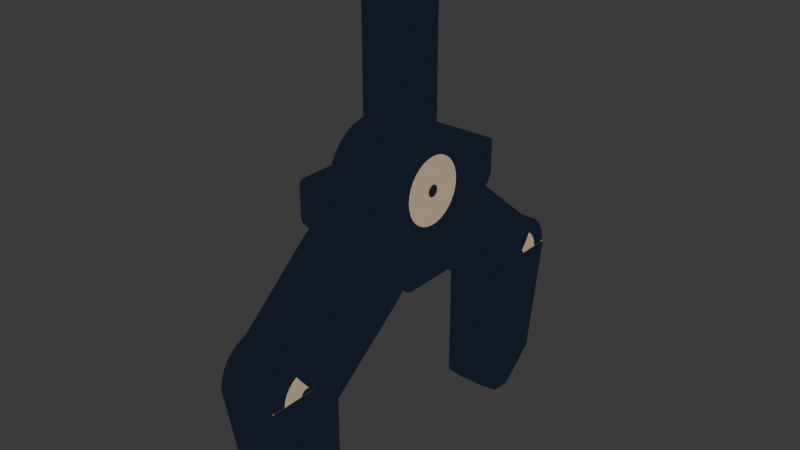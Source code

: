 # Source: claw.blend  (saved by Blender 4.2.66; exported with 4.5.12 LTS)
import bpy
from mathutils import Matrix  # noqa: F401  (used for matrix-valued properties, if any)

bpy.ops.wm.read_factory_settings(use_empty=True)
scene = bpy.context.scene
scene.name = 'Scene'

# ---- collections
col_x = bpy.data.collections.new('夹子'); scene.collection.children.link(col_x)

# ---- materials (node trees are filled in below, after node groups)
mat_002 = bpy.data.materials.new('材质.002')
mat_x = bpy.data.materials.new('材质')
mat_001 = bpy.data.materials.new('材质.001')
mat_001.use_backface_culling = True
mat_001.use_backface_culling_shadow = True

# ---- material node trees
mat_002.use_nodes = True; mat_002.node_tree.nodes.clear()
_N = mat_002.node_tree.nodes; _L = mat_002.node_tree.links
n0 = _N.new('ShaderNodeOutputMaterial'); n0.name = '材质输出'; n0.location = (-192, 368)
n1 = _N.new('ShaderNodeEmission'); n1.name = '自发光'; n1.location = (-439, 341)
n1.inputs[0].default_value = (0.009134, 0.01298, 0.02519, 1.0)
_L.new(n1.outputs[0], n0.inputs[0])
n0.is_active_output = True
mat_x.use_nodes = True; mat_x.node_tree.nodes.clear()
_N = mat_x.node_tree.nodes; _L = mat_x.node_tree.links
n0 = _N.new('ShaderNodeOutputMaterial'); n0.name = '材质输出'; n0.location = (300, 300)
n1 = _N.new('ShaderNodeEmission'); n1.name = '自发光'; n1.location = (72, 280)
n1.inputs[0].default_value = (0.3663, 0.2789, 0.1878, 1.0)
_L.new(n1.outputs[0], n0.inputs[0])
n0.is_active_output = True
mat_001.use_nodes = True; mat_001.node_tree.nodes.clear()
_N = mat_001.node_tree.nodes; _L = mat_001.node_tree.links
n0 = _N.new('ShaderNodeOutputMaterial'); n0.name = '材质输出'; n0.location = (300, 300)
n1 = _N.new('ShaderNodeEmission'); n1.name = '自发光'; n1.location = (54, 273)
n1.inputs[0].default_value = (0.009134, 0.01298, 0.02519, 1.0)
_L.new(n1.outputs[0], n0.inputs[0])
n0.is_active_output = True

# ---- world
world_world = bpy.data.worlds.new('World'); scene.world = world_world
world_world.use_nodes = True; world_world.node_tree.nodes.clear()
_N = world_world.node_tree.nodes; _L = world_world.node_tree.links
n0 = _N.new('ShaderNodeOutputWorld'); n0.name = 'World Output'; n0.location = (300, 300)
n1 = _N.new('ShaderNodeBackground'); n1.name = 'Background'; n1.location = (10, 300)
n1.inputs[0].default_value = (0.05088, 0.05088, 0.05088, 1.0)
_L.new(n1.outputs[0], n0.inputs[0])
n0.is_active_output = True
world_world.color = (0.05088, 0.05088, 0.05088)
world_world.sun_shadow_jitter_overblur = 0.0

# ---- meshes
me_x = bpy.data.meshes.new('柱体')
me_x.from_pydata([(0.0, 0.3052, 2.809), (0.0, 0.3052, 4.515), (0.05954, 0.2993, 2.809), (0.05954, 0.2993, 4.515), (0.1168, 0.2819, 2.809), (0.1168, 0.2819, 4.515), (0.1695, 0.2537, 2.809), (0.1695, 0.2537, 4.515), (0.2158, 0.2158, 2.809), (0.2158, 0.2158, 4.515), (0.2537, 0.1695, 2.809), (0.2537, 0.1695, 4.515), (0.2819, 0.1168, 2.809), (0.2819, 0.1168, 4.515), (0.2993, 0.05954, 2.809), (0.2993, 0.05954, 4.515), (0.3052, 0.0, 2.809), (0.3052, 0.0, 4.515), (0.2993, -0.05954, 2.809), (0.2993, -0.05954, 4.515), (0.2819, -0.1168, 2.809), (0.2819, -0.1168, 4.515), (0.2537, -0.1695, 2.809), (0.2537, -0.1695, 4.515), (0.2158, -0.2158, 2.809), (0.2158, -0.2158, 4.515), (0.1695, -0.2537, 2.809), (0.1695, -0.2537, 4.515), (0.1168, -0.2819, 2.809), (0.1168, -0.2819, 4.515), (0.05954, -0.2993, 2.809), (0.05954, -0.2993, 4.515), (0.0, -0.3052, 2.809), (0.0, -0.3052, 4.515), (-0.05954, -0.2993, 2.809), (-0.05954, -0.2993, 4.515), (-0.1168, -0.2819, 2.809), (-0.1168, -0.2819, 4.515), (-0.1695, -0.2537, 2.809), (-0.1695, -0.2537, 4.515), (-0.2158, -0.2158, 2.809), (-0.2158, -0.2158, 4.515), (-0.2537, -0.1695, 2.809), (-0.2537, -0.1695, 4.515), (-0.2819, -0.1168, 2.809), (-0.2819, -0.1168, 4.515), (-0.2993, -0.05954, 2.809), (-0.2993, -0.05954, 4.515), (-0.3052, 0.0, 2.809), (-0.3052, 0.0, 4.515), (-0.2993, 0.05954, 2.809), (-0.2993, 0.05954, 4.515), (-0.2819, 0.1168, 2.809), (-0.2819, 0.1168, 4.515), (-0.2537, 0.1695, 2.809), (-0.2537, 0.1695, 4.515), (-0.2158, 0.2158, 2.809), (-0.2158, 0.2158, 4.515), (-0.1695, 0.2537, 2.809), (-0.1695, 0.2537, 4.515), (-0.1168, 0.2819, 2.809), (-0.1168, 0.2819, 4.515), (-0.05954, 0.2993, 2.809), (-0.05954, 0.2993, 4.515)], [], [(0, 1, 3, 2), (2, 3, 5, 4), (4, 5, 7, 6), (6, 7, 9, 8), (8, 9, 11, 10), (10, 11, 13, 12), (12, 13, 15, 14), (14, 15, 17, 16), (16, 17, 19, 18), (18, 19, 21, 20), (20, 21, 23, 22), (22, 23, 25, 24), (24, 25, 27, 26), (26, 27, 29, 28), (28, 29, 31, 30), (30, 31, 33, 32), (32, 33, 35, 34), (34, 35, 37, 36), (36, 37, 39, 38), (38, 39, 41, 40), (40, 41, 43, 42), (42, 43, 45, 44), (44, 45, 47, 46), (46, 47, 49, 48), (48, 49, 51, 50), (50, 51, 53, 52), (52, 53, 55, 54), (54, 55, 57, 56), (56, 57, 59, 58), (58, 59, 61, 60), (3, 1, 63, 61, 59, 57, 55, 53, 51, 49, 47, 45, 43, 41, 39, 37, 35, 33, 31, 29, 27, 25, 23, 21, 19, 17, 15, 13, 11, 9, 7, 5), (60, 61, 63, 62), (62, 63, 1, 0), (0, 2, 4, 6, 8, 10, 12, 14, 16, 18, 20, 22, 24, 26, 28, 30, 32, 34, 36, 38, 40, 42, 44, 46, 48, 50, 52, 54, 56, 58, 60, 62)])
_uv = me_x.uv_layers.new(name='UV 贴图')
_uv.uv.foreach_set('vector', [1.0, 0.5, 1.0, 1.0, 0.9688, 1.0, 0.9688, 0.5, 0.9688, 0.5, 0.9688, 1.0, 0.9375, 1.0, 0.9375, 0.5, 0.9375, 0.5, 0.9375, 1.0, 0.9062, 1.0, 0.9062, 0.5, 0.9062, 0.5, 0.9062, 1.0, 0.875, 1.0, 0.875, 0.5, 0.875, 0.5, 0.875, 1.0, 0.8438, 1.0, 0.8438, 0.5, 0.8438, 0.5, 0.8438, 1.0, 0.8125, 1.0, 0.8125, 0.5, 0.8125, 0.5, 0.8125, 1.0, 0.7812, 1.0, 0.7812, 0.5, 0.7812, 0.5, 0.7812, 1.0, 0.75, 1.0, 0.75, 0.5, 0.75, 0.5, 0.75, 1.0, 0.7188, 1.0, 0.7188, 0.5, 0.7188, 0.5, 0.7188, 1.0, 0.6875, 1.0, 0.6875, 0.5, 0.6875, 0.5, 0.6875, 1.0, 0.6562, 1.0, 0.6562, 0.5, 0.6562, 0.5, 0.6562, 1.0, 0.625, 1.0, 0.625, 0.5, 0.625, 0.5, 0.625, 1.0, 0.5938, 1.0, 0.5938, 0.5, 0.5938, 0.5, 0.5938, 1.0, 0.5625, 1.0, 0.5625, 0.5, 0.5625, 0.5, 0.5625, 1.0, 0.5312, 1.0, 0.5312, 0.5, 0.5312, 0.5, 0.5312, 1.0, 0.5, 1.0, 0.5, 0.5, 0.5, 0.5, 0.5, 1.0, 0.4688, 1.0, 0.4688, 0.5, 0.4688, 0.5, 0.4688, 1.0, 0.4375, 1.0, 0.4375, 0.5, 0.4375, 0.5, 0.4375, 1.0, 0.4062, 1.0, 0.4062, 0.5, 0.4062, 0.5, 0.4062, 1.0, 0.375, 1.0, 0.375, 0.5, 0.375, 0.5, 0.375, 1.0, 0.3438, 1.0, 0.3438, 0.5, 0.3438, 0.5, 0.3438, 1.0, 0.3125, 1.0, 0.3125, 0.5, 0.3125, 0.5, 0.3125, 1.0, 0.2812, 1.0, 0.2812, 0.5, 0.2812, 0.5, 0.2812, 1.0, 0.25, 1.0, 0.25, 0.5, 0.25, 0.5, 0.25, 1.0, 0.2188, 1.0, 0.2188, 0.5, 0.2188, 0.5, 0.2188, 1.0, 0.1875, 1.0, 0.1875, 0.5, 0.1875, 0.5, 0.1875, 1.0, 0.1562, 1.0, 0.1562, 0.5, 0.1562, 0.5, 0.1562, 1.0, 0.125, 1.0, 0.125, 0.5, 0.125, 0.5, 0.125, 1.0, 0.09375, 1.0, 0.09375, 0.5, 0.09375, 0.5, 0.09375, 1.0, 0.0625, 1.0, 0.0625, 0.5, 0.2968, 0.4854, 0.25, 0.49, 0.2032, 0.4854, 0.1582, 0.4717, 0.1167, 0.4496, 0.08029, 0.4197, 0.05045, 0.3833, 0.02827, 0.3418, 0.01461, 0.2968, 0.01, 0.25, 0.01461, 0.2032, 0.02827, 0.1582, 0.05045, 0.1167, 0.08029, 0.08029, 0.1167, 0.05045, 0.1582, 0.02827, 0.2032, 0.01461, 0.25, 0.01, 0.2968, 0.01461, 0.3418, 0.02827, 0.3833, 0.05045, 0.4197, 0.08029, 0.4496, 0.1167, 0.4717, 0.1582, 0.4854, 0.2032, 0.49, 0.25, 0.4854, 0.2968, 0.4717, 0.3418, 0.4496, 0.3833, 0.4197, 0.4197, 0.3833, 0.4496, 0.3418, 0.4717, 0.0625, 0.5, 0.0625, 1.0, 0.03125, 1.0, 0.03125, 0.5, 0.03125, 0.5, 0.03125, 1.0, 0.0, 1.0, 0.0, 0.5, 0.75, 0.49, 0.7968, 0.4854, 0.8418, 0.4717, 0.8833, 0.4496, 0.9197, 0.4197, 0.9496, 0.3833, 0.9717, 0.3418, 0.9854, 0.2968, 0.99, 0.25, 0.9854, 0.2032, 0.9717, 0.1582, 0.9496, 0.1167, 0.9197, 0.08029, 0.8833, 0.05045, 0.8418, 0.02827, 0.7968, 0.01461, 0.75, 0.01, 0.7032, 0.01461, 0.6582, 0.02827, 0.6167, 0.05045, 0.5803, 0.08029, 0.5504, 0.1167, 0.5283, 0.1582, 0.5146, 0.2032, 0.51, 0.25, 0.5146, 0.2968, 0.5283, 0.3418, 0.5504, 0.3833, 0.5803, 0.4197, 0.6167, 0.4496, 0.6582, 0.4717, 0.7032, 0.4854])
me_x.materials.append(mat_002)
me_x.update()
me_002 = bpy.data.meshes.new('柱体.002')
me_002.from_pydata([(-0.4286, 0.3163, 0.0), (0.2857, 0.05681, 0.0), (-0.4286, 0.3102, -0.0617), (0.2857, 0.05572, -0.01108), (-0.4286, 0.2922, -0.121), (0.2857, 0.05248, -0.02174), (-0.4286, 0.263, -0.1757), (0.2857, 0.04723, -0.03156), (-0.4286, 0.2236, -0.2236), (0.2857, 0.04017, -0.04017), (-0.4286, 0.1757, -0.263), (0.2857, 0.03156, -0.04723), (-0.4286, 0.121, -0.2922), (0.2857, 0.02174, -0.05248), (-0.4286, 0.0617, -0.3102), (0.2857, 0.01108, -0.05572), (-0.4286, 0.0, -0.3163), (0.2857, 0.0, -0.05681), (-0.4286, -0.0617, -0.3102), (0.2857, -0.01108, -0.05572), (-0.4286, -0.121, -0.2922), (0.2857, -0.02174, -0.05248), (-0.4286, -0.1757, -0.263), (0.2857, -0.03156, -0.04723), (-0.4286, -0.2236, -0.2236), (0.2857, -0.04017, -0.04017), (-0.4286, -0.263, -0.1757), (0.2857, -0.04723, -0.03156), (-0.4286, -0.2922, -0.121), (0.2857, -0.05248, -0.02174), (-0.4286, -0.3102, -0.0617), (0.2857, -0.05572, -0.01108), (-0.4286, -0.3163, 0.0), (0.2857, -0.05681, 0.0), (-0.4286, -0.3102, 0.0617), (0.2857, -0.05572, 0.01108), (-0.4286, -0.2922, 0.121), (0.2857, -0.05248, 0.02174), (-0.4286, -0.263, 0.1757), (0.2857, -0.04723, 0.03156), (-0.4286, -0.2236, 0.2236), (0.2857, -0.04017, 0.04017), (-0.4286, -0.1757, 0.263), (0.2857, -0.03156, 0.04723), (-0.4286, -0.121, 0.2922), (0.2857, -0.02174, 0.05248), (-0.4286, -0.0617, 0.3102), (0.2857, -0.01108, 0.05572), (-0.4286, 0.0, 0.3163), (0.2857, 0.0, 0.05681), (-0.4286, 0.0617, 0.3102), (0.2857, 0.01108, 0.05572), (-0.4286, 0.121, 0.2922), (0.2857, 0.02174, 0.05248), (-0.4286, 0.1757, 0.263), (0.2857, 0.03156, 0.04723), (-0.4286, 0.2236, 0.2236), (0.2857, 0.04017, 0.04017), (-0.4286, 0.263, 0.1757), (0.2857, 0.04723, 0.03156), (-0.4286, 0.2922, 0.121), (0.2857, 0.05248, 0.02174), (-0.4286, 0.3102, 0.0617), (0.2857, 0.05572, 0.01108), (-0.4286, 0.5, 0.0), (-0.4286, 0.4904, -0.09755), (0.2857, 0.4904, -0.09755), (0.2857, 0.5, 0.0), (-0.4286, 0.4619, -0.1913), (0.2857, 0.4619, -0.1913), (-0.4286, 0.4157, -0.2778), (0.2857, 0.4157, -0.2778), (-0.4286, 0.3536, -0.3536), (0.2857, 0.3536, -0.3536), (-0.4286, 0.2778, -0.4157), (0.2857, 0.2778, -0.4157), (-0.4286, 0.1913, -0.4619), (0.2857, 0.1913, -0.4619), (-0.4286, 0.09755, -0.4904), (0.2857, 0.09755, -0.4904), (-0.4286, 0.0, -0.5), (0.2857, 0.0, -0.5), (-0.4286, -0.09755, -0.4904), (0.2857, -0.09755, -0.4904), (-0.4286, -0.1913, -0.4619), (0.2857, -0.1913, -0.4619), (-0.4286, -0.2778, -0.4157), (0.2857, -0.2778, -0.4157), (-0.4286, -0.3536, -0.3536), (0.2857, -0.3536, -0.3536), (-0.4286, -0.4157, -0.2778), (0.2857, -0.4157, -0.2778), (-0.4286, -0.4619, -0.1913), (0.2857, -0.4619, -0.1913), (-0.4286, -0.4904, -0.09755), (0.2857, -0.4904, -0.09755), (-0.4286, -0.5, 0.0), (0.2857, -0.5, 0.0), (-0.4286, -0.4904, 0.09755), (0.2857, -0.4904, 0.09755), (-0.4286, -0.4619, 0.1913), (0.2857, -0.4619, 0.1913), (-0.4286, -0.4157, 0.2778), (0.2857, -0.4157, 0.2778), (-0.4286, -0.3536, 0.3536), (0.2857, -0.3536, 0.3536), (-0.4286, -0.2778, 0.4157), (0.2857, -0.2778, 0.4157), (-0.4286, -0.1913, 0.4619), (0.2857, -0.1913, 0.4619), (-0.4286, -0.09755, 0.4904), (0.2857, -0.09755, 0.4904), (-0.4286, 0.0, 0.5), (0.2857, 0.0, 0.5), (-0.4286, 0.09755, 0.4904), (0.2857, 0.09755, 0.4904), (-0.4286, 0.1913, 0.4619), (0.2857, 0.1913, 0.4619), (-0.4286, 0.2778, 0.4157), (0.2857, 0.2778, 0.4157), (-0.4286, 0.3536, 0.3536), (0.2857, 0.3536, 0.3536), (-0.4286, 0.4157, 0.2778), (0.2857, 0.4157, 0.2778), (-0.4286, 0.4619, 0.1913), (0.2857, 0.4619, 0.1913), (-0.4286, 0.4904, 0.09755), (0.2857, 0.4904, 0.09755), (0.2857, 0.3102, -0.0617), (0.2857, 0.3163, 0.0), (0.2857, 0.2922, -0.121), (0.2857, 0.263, -0.1757), (0.2857, 0.2236, -0.2236), (0.2857, 0.1757, -0.263), (0.2857, 0.121, -0.2922), (0.2857, 0.0617, -0.3102), (0.2857, 0.0, -0.3163), (0.2857, -0.0617, -0.3102), (0.2857, -0.121, -0.2922), (0.2857, -0.1757, -0.263), (0.2857, -0.2236, -0.2236), (0.2857, -0.263, -0.1757), (0.2857, -0.2922, -0.121), (0.2857, -0.3102, -0.0617), (0.2857, -0.3163, 0.0), (0.2857, -0.3102, 0.0617), (0.2857, -0.2922, 0.121), (0.2857, -0.263, 0.1757), (0.2857, -0.2236, 0.2236), (0.2857, -0.1757, 0.263), (0.2857, -0.121, 0.2922), (0.2857, -0.0617, 0.3102), (0.2857, 0.0, 0.3163), (0.2857, 0.0617, 0.3102), (0.2857, 0.121, 0.2922), (0.2857, 0.1757, 0.263), (0.2857, 0.2236, 0.2236), (0.2857, 0.263, 0.1757), (0.2857, 0.2922, 0.121), (0.2857, 0.3102, 0.0617)], [], [(64, 67, 66, 65), (65, 66, 69, 68), (68, 69, 71, 70), (70, 71, 73, 72), (72, 73, 75, 74), (74, 75, 77, 76), (76, 77, 79, 78), (78, 79, 81, 80), (80, 81, 83, 82), (82, 83, 85, 84), (84, 85, 87, 86), (86, 87, 89, 88), (88, 89, 91, 90), (90, 91, 93, 92), (92, 93, 95, 94), (94, 95, 97, 96), (96, 97, 99, 98), (98, 99, 101, 100), (100, 101, 103, 102), (102, 103, 105, 104), (104, 105, 107, 106), (106, 107, 109, 108), (108, 109, 111, 110), (110, 111, 113, 112), (112, 113, 115, 114), (114, 115, 117, 116), (116, 117, 119, 118), (118, 119, 121, 120), (120, 121, 123, 122), (122, 123, 125, 124), (3, 1, 63, 61, 59, 57, 55, 53, 51, 49, 47, 45, 43, 41, 39, 37, 35, 33, 31, 29, 27, 25, 23, 21, 19, 17, 15, 13, 11, 9, 7, 5), (124, 125, 127, 126), (126, 127, 67, 64), (0, 2, 4, 6, 8, 10, 12, 14, 16, 18, 20, 22, 24, 26, 28, 30, 32, 34, 36, 38, 40, 42, 44, 46, 48, 50, 52, 54, 56, 58, 60, 62), (2, 0, 64, 65), (129, 128, 66, 67), (4, 2, 65, 68), (128, 130, 69, 66), (6, 4, 68, 70), (130, 131, 71, 69), (8, 6, 70, 72), (131, 132, 73, 71), (10, 8, 72, 74), (132, 133, 75, 73), (12, 10, 74, 76), (133, 134, 77, 75), (14, 12, 76, 78), (134, 135, 79, 77), (16, 14, 78, 80), (135, 136, 81, 79), (18, 16, 80, 82), (136, 137, 83, 81), (20, 18, 82, 84), (137, 138, 85, 83), (22, 20, 84, 86), (138, 139, 87, 85), (24, 22, 86, 88), (139, 140, 89, 87), (26, 24, 88, 90), (140, 141, 91, 89), (28, 26, 90, 92), (141, 142, 93, 91), (30, 28, 92, 94), (142, 143, 95, 93), (32, 30, 94, 96), (143, 144, 97, 95), (34, 32, 96, 98), (144, 145, 99, 97), (36, 34, 98, 100), (145, 146, 101, 99), (38, 36, 100, 102), (146, 147, 103, 101), (40, 38, 102, 104), (147, 148, 105, 103), (42, 40, 104, 106), (148, 149, 107, 105), (44, 42, 106, 108), (149, 150, 109, 107), (46, 44, 108, 110), (150, 151, 111, 109), (48, 46, 110, 112), (151, 152, 113, 111), (50, 48, 112, 114), (152, 153, 115, 113), (52, 50, 114, 116), (153, 154, 117, 115), (54, 52, 116, 118), (154, 155, 119, 117), (56, 54, 118, 120), (155, 156, 121, 119), (58, 56, 120, 122), (156, 157, 123, 121), (60, 58, 122, 124), (157, 158, 125, 123), (62, 60, 124, 126), (158, 159, 127, 125), (0, 62, 126, 64), (159, 129, 67, 127), (1, 3, 128, 129), (3, 5, 130, 128), (5, 7, 131, 130), (7, 9, 132, 131), (9, 11, 133, 132), (11, 13, 134, 133), (13, 15, 135, 134), (15, 17, 136, 135), (17, 19, 137, 136), (19, 21, 138, 137), (21, 23, 139, 138), (23, 25, 140, 139), (25, 27, 141, 140), (27, 29, 142, 141), (29, 31, 143, 142), (31, 33, 144, 143), (33, 35, 145, 144), (35, 37, 146, 145), (37, 39, 147, 146), (39, 41, 148, 147), (41, 43, 149, 148), (43, 45, 150, 149), (45, 47, 151, 150), (47, 49, 152, 151), (49, 51, 153, 152), (51, 53, 154, 153), (53, 55, 155, 154), (55, 57, 156, 155), (57, 59, 157, 156), (59, 61, 158, 157), (61, 63, 159, 158), (63, 1, 129, 159)])
me_002.polygons.foreach_set('material_index', [1, 1, 1, 1, 1, 1, 1, 1, 1, 1, 1, 1, 1, 1, 1, 1, 1, 1, 1, 1, 1, 1, 1, 1, 1, 1, 1, 1, 1, 1, 1, 1, 1, 0, 1, 1, 1, 1, 1, 1, 1, 1, 1, 1, 1, 1, 1, 1, 1, 1, 1, 1, 1, 1, 1, 1, 1, 1, 1, 1, 1, 1, 1, 1, 1, 1, 1, 1, 1, 1, 1, 1, 1, 1, 1, 1, 1, 1, 1, 1, 1, 1, 1, 1, 1, 1, 1, 1, 1, 1, 1, 1, 1, 1, 1, 1, 1, 1, 0, 0, 0, 0, 0, 0, 0, 0, 0, 0, 0, 0, 0, 0, 0, 0, 0, 0, 0, 0, 0, 0, 0, 0, 0, 0, 0, 0, 0, 0, 0, 0])
_uv = me_002.uv_layers.new(name='UV 贴图')
_uv.uv.foreach_set('vector', [1.0, 0.5, 1.0, 1.0, 0.9688, 1.0, 0.9688, 0.5, 0.9688, 0.5, 0.9688, 1.0, 0.9375, 1.0, 0.9375, 0.5, 0.9375, 0.5, 0.9375, 1.0, 0.9062, 1.0, 0.9062, 0.5, 0.9062, 0.5, 0.9062, 1.0, 0.875, 1.0, 0.875, 0.5, 0.875, 0.5, 0.875, 1.0, 0.8438, 1.0, 0.8438, 0.5, 0.8438, 0.5, 0.8438, 1.0, 0.8125, 1.0, 0.8125, 0.5, 0.8125, 0.5, 0.8125, 1.0, 0.7812, 1.0, 0.7812, 0.5, 0.7812, 0.5, 0.7812, 1.0, 0.75, 1.0, 0.75, 0.5, 0.75, 0.5, 0.75, 1.0, 0.7188, 1.0, 0.7188, 0.5, 0.7188, 0.5, 0.7188, 1.0, 0.6875, 1.0, 0.6875, 0.5, 0.6875, 0.5, 0.6875, 1.0, 0.6562, 1.0, 0.6562, 0.5, 0.6562, 0.5, 0.6562, 1.0, 0.625, 1.0, 0.625, 0.5, 0.625, 0.5, 0.625, 1.0, 0.5938, 1.0, 0.5938, 0.5, 0.5938, 0.5, 0.5938, 1.0, 0.5625, 1.0, 0.5625, 0.5, 0.5625, 0.5, 0.5625, 1.0, 0.5312, 1.0, 0.5312, 0.5, 0.5312, 0.5, 0.5312, 1.0, 0.5, 1.0, 0.5, 0.5, 0.5, 0.5, 0.5, 1.0, 0.4688, 1.0, 0.4688, 0.5, 0.4688, 0.5, 0.4688, 1.0, 0.4375, 1.0, 0.4375, 0.5, 0.4375, 0.5, 0.4375, 1.0, 0.4062, 1.0, 0.4062, 0.5, 0.4062, 0.5, 0.4062, 1.0, 0.375, 1.0, 0.375, 0.5, 0.375, 0.5, 0.375, 1.0, 0.3438, 1.0, 0.3438, 0.5, 0.3438, 0.5, 0.3438, 1.0, 0.3125, 1.0, 0.3125, 0.5, 0.3125, 0.5, 0.3125, 1.0, 0.2812, 1.0, 0.2812, 0.5, 0.2812, 0.5, 0.2812, 1.0, 0.25, 1.0, 0.25, 0.5, 0.25, 0.5, 0.25, 1.0, 0.2188, 1.0, 0.2188, 0.5, 0.2188, 0.5, 0.2188, 1.0, 0.1875, 1.0, 0.1875, 0.5, 0.1875, 0.5, 0.1875, 1.0, 0.1562, 1.0, 0.1562, 0.5, 0.1562, 0.5, 0.1562, 1.0, 0.125, 1.0, 0.125, 0.5, 0.125, 0.5, 0.125, 1.0, 0.09375, 1.0, 0.09375, 0.5, 0.09375, 0.5, 0.09375, 1.0, 0.0625, 1.0, 0.0625, 0.5, 0.2553, 0.2767, 0.25, 0.2773, 0.2447, 0.2767, 0.2396, 0.2752, 0.2349, 0.2727, 0.2307, 0.2693, 0.2273, 0.2651, 0.2248, 0.2604, 0.2233, 0.2553, 0.2227, 0.25, 0.2233, 0.2447, 0.2248, 0.2396, 0.2273, 0.2349, 0.2307, 0.2307, 0.2349, 0.2273, 0.2396, 0.2248, 0.2447, 0.2233, 0.25, 0.2227, 0.2553, 0.2233, 0.2604, 0.2248, 0.2651, 0.2273, 0.2693, 0.2307, 0.2727, 0.2349, 0.2752, 0.2396, 0.2767, 0.2447, 0.2773, 0.25, 0.2767, 0.2553, 0.2752, 0.2604, 0.2727, 0.2651, 0.2693, 0.2693, 0.2651, 0.2727, 0.2604, 0.2752, 0.0625, 0.5, 0.0625, 1.0, 0.03125, 1.0, 0.03125, 0.5, 0.03125, 0.5, 0.03125, 1.0, 0.0, 1.0, 0.0, 0.5, 0.75, 0.4018, 0.7796, 0.3989, 0.8081, 0.3902, 0.8343, 0.3762, 0.8573, 0.3573, 0.8762, 0.3343, 0.8902, 0.3081, 0.8989, 0.2796, 0.9018, 0.25, 0.8989, 0.2204, 0.8902, 0.1919, 0.8762, 0.1657, 0.8573, 0.1427, 0.8343, 0.1238, 0.8081, 0.1098, 0.7796, 0.1011, 0.75, 0.09819, 0.7204, 0.1011, 0.6919, 0.1098, 0.6657, 0.1238, 0.6427, 0.1427, 0.6238, 0.1657, 0.6098, 0.1919, 0.6011, 0.2204, 0.5982, 0.25, 0.6011, 0.2796, 0.6098, 0.3081, 0.6238, 0.3343, 0.6427, 0.3573, 0.6657, 0.3762, 0.6919, 0.3902, 0.7204, 0.3989, 0.7796, 0.3989, 0.75, 0.4018, 0.75, 0.49, 0.7968, 0.4854, 0.25, 0.4018, 0.2796, 0.3989, 0.2968, 0.4854, 0.25, 0.49, 0.8081, 0.3902, 0.7796, 0.3989, 0.7968, 0.4854, 0.8418, 0.4717, 0.2796, 0.3989, 0.3081, 0.3902, 0.3418, 0.4717, 0.2968, 0.4854, 0.8343, 0.3762, 0.8081, 0.3902, 0.8418, 0.4717, 0.8833, 0.4496, 0.3081, 0.3902, 0.3343, 0.3762, 0.3833, 0.4496, 0.3418, 0.4717, 0.8573, 0.3573, 0.8343, 0.3762, 0.8833, 0.4496, 0.9197, 0.4197, 0.3343, 0.3762, 0.3573, 0.3573, 0.4197, 0.4197, 0.3833, 0.4496, 0.8762, 0.3343, 0.8573, 0.3573, 0.9197, 0.4197, 0.9496, 0.3833, 0.3573, 0.3573, 0.3762, 0.3343, 0.4496, 0.3833, 0.4197, 0.4197, 0.8902, 0.3081, 0.8762, 0.3343, 0.9496, 0.3833, 0.9717, 0.3418, 0.3762, 0.3343, 0.3902, 0.3081, 0.4717, 0.3418, 0.4496, 0.3833, 0.8989, 0.2796, 0.8902, 0.3081, 0.9717, 0.3418, 0.9854, 0.2968, 0.3902, 0.3081, 0.3989, 0.2796, 0.4854, 0.2968, 0.4717, 0.3418, 0.9018, 0.25, 0.8989, 0.2796, 0.9854, 0.2968, 0.99, 0.25, 0.3989, 0.2796, 0.4018, 0.25, 0.49, 0.25, 0.4854, 0.2968, 0.8989, 0.2204, 0.9018, 0.25, 0.99, 0.25, 0.9854, 0.2032, 0.4018, 0.25, 0.3989, 0.2204, 0.4854, 0.2032, 0.49, 0.25, 0.8902, 0.1919, 0.8989, 0.2204, 0.9854, 0.2032, 0.9717, 0.1582, 0.3989, 0.2204, 0.3902, 0.1919, 0.4717, 0.1582, 0.4854, 0.2032, 0.8762, 0.1657, 0.8902, 0.1919, 0.9717, 0.1582, 0.9496, 0.1167, 0.3902, 0.1919, 0.3762, 0.1657, 0.4496, 0.1167, 0.4717, 0.1582, 0.8573, 0.1427, 0.8762, 0.1657, 0.9496, 0.1167, 0.9197, 0.08029, 0.3762, 0.1657, 0.3573, 0.1427, 0.4197, 0.08029, 0.4496, 0.1167, 0.8343, 0.1238, 0.8573, 0.1427, 0.9197, 0.08029, 0.8833, 0.05045, 0.3573, 0.1427, 0.3343, 0.1238, 0.3833, 0.05045, 0.4197, 0.08029, 0.8081, 0.1098, 0.8343, 0.1238, 0.8833, 0.05045, 0.8418, 0.02827, 0.3343, 0.1238, 0.3081, 0.1098, 0.3418, 0.02827, 0.3833, 0.05045, 0.7796, 0.1011, 0.8081, 0.1098, 0.8418, 0.02827, 0.7968, 0.01461, 0.3081, 0.1098, 0.2796, 0.1011, 0.2968, 0.01461, 0.3418, 0.02827, 0.75, 0.09819, 0.7796, 0.1011, 0.7968, 0.01461, 0.75, 0.01, 0.2796, 0.1011, 0.25, 0.09819, 0.25, 0.01, 0.2968, 0.01461, 0.7204, 0.1011, 0.75, 0.09819, 0.75, 0.01, 0.7032, 0.01461, 0.25, 0.09819, 0.2204, 0.1011, 0.2032, 0.01461, 0.25, 0.01, 0.6919, 0.1098, 0.7204, 0.1011, 0.7032, 0.01461, 0.6582, 0.02827, 0.2204, 0.1011, 0.1919, 0.1098, 0.1582, 0.02827, 0.2032, 0.01461, 0.6657, 0.1238, 0.6919, 0.1098, 0.6582, 0.02827, 0.6167, 0.05045, 0.1919, 0.1098, 0.1657, 0.1238, 0.1167, 0.05045, 0.1582, 0.02827, 0.6427, 0.1427, 0.6657, 0.1238, 0.6167, 0.05045, 0.5803, 0.08029, 0.1657, 0.1238, 0.1427, 0.1427, 0.08029, 0.08029, 0.1167, 0.05045, 0.6238, 0.1657, 0.6427, 0.1427, 0.5803, 0.08029, 0.5504, 0.1167, 0.1427, 0.1427, 0.1238, 0.1657, 0.05045, 0.1167, 0.08029, 0.08029, 0.6098, 0.1919, 0.6238, 0.1657, 0.5504, 0.1167, 0.5283, 0.1582, 0.1238, 0.1657, 0.1098, 0.1919, 0.02827, 0.1582, 0.05045, 0.1167, 0.6011, 0.2204, 0.6098, 0.1919, 0.5283, 0.1582, 0.5146, 0.2032, 0.1098, 0.1919, 0.1011, 0.2204, 0.01461, 0.2032, 0.02827, 0.1582, 0.5982, 0.25, 0.6011, 0.2204, 0.5146, 0.2032, 0.51, 0.25, 0.1011, 0.2204, 0.09819, 0.25, 0.01, 0.25, 0.01461, 0.2032, 0.6011, 0.2796, 0.5982, 0.25, 0.51, 0.25, 0.5146, 0.2968, 0.09819, 0.25, 0.1011, 0.2796, 0.01461, 0.2968, 0.01, 0.25, 0.6098, 0.3081, 0.6011, 0.2796, 0.5146, 0.2968, 0.5283, 0.3418, 0.1011, 0.2796, 0.1098, 0.3081, 0.02827, 0.3418, 0.01461, 0.2968, 0.6238, 0.3343, 0.6098, 0.3081, 0.5283, 0.3418, 0.5504, 0.3833, 0.1098, 0.3081, 0.1238, 0.3343, 0.05045, 0.3833, 0.02827, 0.3418, 0.6427, 0.3573, 0.6238, 0.3343, 0.5504, 0.3833, 0.5803, 0.4197, 0.1238, 0.3343, 0.1427, 0.3573, 0.08029, 0.4197, 0.05045, 0.3833, 0.6657, 0.3762, 0.6427, 0.3573, 0.5803, 0.4197, 0.6167, 0.4496, 0.1427, 0.3573, 0.1657, 0.3762, 0.1167, 0.4496, 0.08029, 0.4197, 0.6919, 0.3902, 0.6657, 0.3762, 0.6167, 0.4496, 0.6582, 0.4717, 0.1657, 0.3762, 0.1919, 0.3902, 0.1582, 0.4717, 0.1167, 0.4496, 0.7204, 0.3989, 0.6919, 0.3902, 0.6582, 0.4717, 0.7032, 0.4854, 0.1919, 0.3902, 0.2204, 0.3989, 0.2032, 0.4854, 0.1582, 0.4717, 0.75, 0.4018, 0.7204, 0.3989, 0.7032, 0.4854, 0.75, 0.49, 0.2204, 0.3989, 0.25, 0.4018, 0.25, 0.49, 0.2032, 0.4854, 0.25, 0.2773, 0.2553, 0.2767, 0.2796, 0.3989, 0.25, 0.4018, 0.2553, 0.2767, 0.2604, 0.2752, 0.3081, 0.3902, 0.2796, 0.3989, 0.2604, 0.2752, 0.2651, 0.2727, 0.3343, 0.3762, 0.3081, 0.3902, 0.2651, 0.2727, 0.2693, 0.2693, 0.3573, 0.3573, 0.3343, 0.3762, 0.2693, 0.2693, 0.2727, 0.2651, 0.3762, 0.3343, 0.3573, 0.3573, 0.2727, 0.2651, 0.2752, 0.2604, 0.3902, 0.3081, 0.3762, 0.3343, 0.2752, 0.2604, 0.2767, 0.2553, 0.3989, 0.2796, 0.3902, 0.3081, 0.2767, 0.2553, 0.2773, 0.25, 0.4018, 0.25, 0.3989, 0.2796, 0.2773, 0.25, 0.2767, 0.2447, 0.3989, 0.2204, 0.4018, 0.25, 0.2767, 0.2447, 0.2752, 0.2396, 0.3902, 0.1919, 0.3989, 0.2204, 0.2752, 0.2396, 0.2727, 0.2349, 0.3762, 0.1657, 0.3902, 0.1919, 0.2727, 0.2349, 0.2693, 0.2307, 0.3573, 0.1427, 0.3762, 0.1657, 0.2693, 0.2307, 0.2651, 0.2273, 0.3343, 0.1238, 0.3573, 0.1427, 0.2651, 0.2273, 0.2604, 0.2248, 0.3081, 0.1098, 0.3343, 0.1238, 0.2604, 0.2248, 0.2553, 0.2233, 0.2796, 0.1011, 0.3081, 0.1098, 0.2553, 0.2233, 0.25, 0.2227, 0.25, 0.09819, 0.2796, 0.1011, 0.25, 0.2227, 0.2447, 0.2233, 0.2204, 0.1011, 0.25, 0.09819, 0.2447, 0.2233, 0.2396, 0.2248, 0.1919, 0.1098, 0.2204, 0.1011, 0.2396, 0.2248, 0.2349, 0.2273, 0.1657, 0.1238, 0.1919, 0.1098, 0.2349, 0.2273, 0.2307, 0.2307, 0.1427, 0.1427, 0.1657, 0.1238, 0.2307, 0.2307, 0.2273, 0.2349, 0.1238, 0.1657, 0.1427, 0.1427, 0.2273, 0.2349, 0.2248, 0.2396, 0.1098, 0.1919, 0.1238, 0.1657, 0.2248, 0.2396, 0.2233, 0.2447, 0.1011, 0.2204, 0.1098, 0.1919, 0.2233, 0.2447, 0.2227, 0.25, 0.09819, 0.25, 0.1011, 0.2204, 0.2227, 0.25, 0.2233, 0.2553, 0.1011, 0.2796, 0.09819, 0.25, 0.2233, 0.2553, 0.2248, 0.2604, 0.1098, 0.3081, 0.1011, 0.2796, 0.2248, 0.2604, 0.2273, 0.2651, 0.1238, 0.3343, 0.1098, 0.3081, 0.2273, 0.2651, 0.2307, 0.2693, 0.1427, 0.3573, 0.1238, 0.3343, 0.2307, 0.2693, 0.2349, 0.2727, 0.1657, 0.3762, 0.1427, 0.3573, 0.2349, 0.2727, 0.2396, 0.2752, 0.1919, 0.3902, 0.1657, 0.3762, 0.2396, 0.2752, 0.2447, 0.2767, 0.2204, 0.3989, 0.1919, 0.3902, 0.2447, 0.2767, 0.25, 0.2773, 0.25, 0.4018, 0.2204, 0.3989])
me_002.materials.append(mat_x)
me_002.materials.append(mat_002)
me_002.update()
me_x_1 = bpy.data.meshes.new('立方体')
me_x_1.from_pydata([(-0.33, -0.29, 2.907), (-0.33, 0.29, 2.907), (0.33, 0.29, 2.907), (0.33, -0.29, 2.907), (0.33, 0.29, 2.535), (0.33, -0.29, 2.535), (-0.33, -0.29, 2.535), (-0.33, 0.29, 2.535), (-0.33, -0.87, 2.871), (-0.33, -0.8111, 2.907), (-0.33, -0.8621, 2.889), (-0.33, -0.8406, 2.903), (-0.33, 0.8111, 2.907), (-0.33, 0.87, 2.871), (-0.33, 0.8406, 2.903), (-0.33, 0.8621, 2.889), (0.33, -0.8111, 2.907), (0.33, -0.87, 2.871), (0.33, -0.8406, 2.903), (0.33, -0.8621, 2.889), (0.33, 0.87, 2.871), (0.33, 0.8111, 2.907), (0.33, 0.8621, 2.889), (0.33, 0.8406, 2.903), (-0.33, 0.3167, 1.86), (-0.33, 0.2311, 1.827), (-0.33, 0.29, 1.864), (-0.33, 0.2955, 1.844), (-0.33, 0.2641, 1.832), (-0.33, -0.2311, 1.827), (-0.33, -0.3167, 1.86), (-0.33, -0.29, 1.864), (-0.33, -0.2641, 1.832), (-0.33, -0.2955, 1.844), (0.33, -0.3167, 1.86), (0.33, -0.2311, 1.827), (0.33, -0.29, 1.864), (0.33, -0.2955, 1.844), (0.33, -0.2641, 1.832), (0.33, 0.2311, 1.827), (0.33, 0.3167, 1.86), (0.33, 0.29, 1.864), (0.33, 0.2641, 1.832), (0.33, 0.2955, 1.844), (-0.33, -0.8433, 2.503), (-0.33, -0.87, 2.572), (-0.33, -0.8111, 2.535), (-0.33, -0.8566, 2.524), (-0.33, -0.8664, 2.549), (-0.33, 0.87, 2.572), (-0.33, 0.8433, 2.503), (-0.33, 0.8111, 2.535), (-0.33, 0.8664, 2.549), (-0.33, 0.8566, 2.524), (0.33, 0.8433, 2.503), (0.33, 0.87, 2.572), (0.33, 0.8111, 2.535), (0.33, 0.8566, 2.524), (0.33, 0.8664, 2.549), (0.33, -0.87, 2.572), (0.33, -0.8433, 2.503), (0.33, -0.8111, 2.535), (0.33, -0.8664, 2.549), (0.33, -0.8566, 2.524)], [], [(5, 3, 16, 18, 19, 17, 59, 61), (7, 1, 12, 14, 15, 13, 49, 51), (56, 55, 20, 22, 23, 21, 2, 4), (3, 0, 9, 16), (21, 12, 1, 2), (49, 13, 20, 55), (2, 1, 0, 3), (24, 26, 7, 51, 50), (29, 31, 6, 7, 26, 25), (4, 2, 3, 5), (59, 17, 8, 45), (6, 0, 1, 7), (25, 39, 35, 29), (39, 41, 4, 5, 36, 35), (34, 36, 5, 61, 60), (31, 30, 44, 46, 6), (4, 41, 40, 54, 56), (44, 30, 34, 60), (40, 24, 50, 54), (24, 27, 26), (27, 28, 26), (28, 25, 26), (29, 32, 31), (32, 33, 31), (33, 30, 31), (34, 37, 36), (37, 38, 36), (38, 35, 36), (39, 42, 41), (42, 43, 41), (43, 40, 41), (44, 47, 46), (47, 48, 46), (48, 45, 46), (49, 52, 51), (52, 53, 51), (53, 50, 51), (54, 57, 56), (57, 58, 56), (58, 55, 56), (59, 62, 61), (62, 63, 61), (63, 60, 61), (12, 21, 23, 14), (14, 23, 22, 15), (15, 22, 20, 13), (16, 9, 11, 18), (18, 11, 10, 19), (19, 10, 8, 17), (39, 25, 28, 42), (42, 28, 27, 43), (43, 27, 24, 40), (34, 30, 33, 37), (37, 33, 32, 38), (38, 32, 29, 35), (59, 45, 48, 62), (62, 48, 47, 63), (63, 47, 44, 60), (49, 55, 58, 52), (52, 58, 57, 53), (53, 57, 54, 50), (46, 45, 8, 10, 11, 9, 0, 6)])
_uv = me_x_1.uv_layers.new(name='UV 贴图')
_uv.uv.foreach_set('vector', [0.5388, 0.6667, 0.625, 0.6667, 0.625, 0.7415, 0.6239, 0.7458, 0.6208, 0.7489, 0.6165, 0.75, 0.5473, 0.75, 0.5388, 0.7415, 0.5388, 0.1667, 0.625, 0.1667, 0.625, 0.2415, 0.6239, 0.2458, 0.6208, 0.2489, 0.6165, 0.25, 0.5473, 0.25, 0.5388, 0.2415, 0.5388, 0.5085, 0.5473, 0.5, 0.6165, 0.5, 0.6208, 0.5011, 0.6239, 0.5042, 0.625, 0.5085, 0.625, 0.5833, 0.5388, 0.5833, 0.625, 0.6667, 0.875, 0.6667, 0.875, 0.7415, 0.625, 0.7415, 0.625, 0.5085, 0.875, 0.5085, 0.875, 0.5833, 0.625, 0.5833, 0.5473, 0.25, 0.6165, 0.25, 0.6165, 0.5, 0.5473, 0.5, 0.625, 0.5833, 0.875, 0.5833, 0.875, 0.6667, 0.625, 0.6667, 0.1441, 0.568, 0.1464, 0.5618, 0.5388, 0.1667, 0.5388, 0.2415, 0.5198, 0.2653, 0.375, 0.09179, 0.3835, 0.08333, 0.5388, 0.08333, 0.5388, 0.1667, 0.3835, 0.1667, 0.375, 0.1582, 0.5388, 0.5833, 0.625, 0.5833, 0.625, 0.6667, 0.5388, 0.6667, 0.5473, 0.75, 0.6165, 0.75, 0.6165, 1.0, 0.5473, 1.0, 0.5388, 0.08333, 0.625, 0.08333, 0.625, 0.1667, 0.5388, 0.1667, 0.125, 0.5918, 0.375, 0.5918, 0.375, 0.6582, 0.125, 0.6582, 0.375, 0.5918, 0.3835, 0.5833, 0.5388, 0.5833, 0.5388, 0.6667, 0.3835, 0.6667, 0.375, 0.6582, 0.3825, 0.6705, 0.3835, 0.6667, 0.5388, 0.6667, 0.5388, 0.7415, 0.5313, 0.7462, 0.3835, 0.08333, 0.3825, 0.0795, 0.5313, 0.003837, 0.5388, 0.008462, 0.5388, 0.08333, 0.5388, 0.5833, 0.3835, 0.5833, 0.3825, 0.5795, 0.5313, 0.5038, 0.5388, 0.5085, 0.5198, 0.9847, 0.1441, 0.682, 0.3825, 0.6705, 0.5313, 0.7462, 0.3825, 0.5795, 0.1441, 0.568, 0.5198, 0.2653, 0.5313, 0.5038, 0.3825, 0.1667, 0.3788, 0.1667, 0.3835, 0.1667, 0.3788, 0.1667, 0.375, 0.1629, 0.3835, 0.1667, 0.375, 0.1629, 0.375, 0.1582, 0.3835, 0.1667, 0.375, 0.08333, 0.376, 0.08333, 0.3835, 0.08333, 0.376, 0.08333, 0.3788, 0.08333, 0.3835, 0.08333, 0.3788, 0.08333, 0.3825, 0.0795, 0.3835, 0.08333, 0.3825, 0.6705, 0.3783, 0.6684, 0.3835, 0.6667, 0.3783, 0.6684, 0.3738, 0.6658, 0.3835, 0.6667, 0.3738, 0.6658, 0.369, 0.6623, 0.3835, 0.6667, 0.375, 0.5918, 0.375, 0.5871, 0.3835, 0.5833, 0.375, 0.5871, 0.375, 0.5825, 0.3835, 0.5833, 0.375, 0.5825, 0.375, 0.5795, 0.3835, 0.5833, 0.5313, 0.003837, 0.5359, 0.00146, 0.5388, 0.008462, 0.5359, 0.00146, 0.5388, 0.000514, 0.5388, 0.008462, 0.5388, 0.000514, 0.5388, 0.0, 0.5388, 0.008462, 0.5473, 0.25, 0.542, 0.25, 0.5388, 0.2415, 0.542, 0.25, 0.5362, 0.25, 0.5388, 0.2415, 0.5362, 0.25, 0.5313, 0.25, 0.5388, 0.2415, 0.5313, 0.5038, 0.5359, 0.5015, 0.5388, 0.5085, 0.5359, 0.5015, 0.5429, 0.497, 0.5388, 0.5085, 0.5429, 0.497, 0.5507, 0.4914, 0.5388, 0.5085, 0.5473, 0.75, 0.542, 0.75, 0.5388, 0.7415, 0.542, 0.75, 0.5362, 0.75, 0.5388, 0.7415, 0.5362, 0.75, 0.5313, 0.75, 0.5388, 0.7415, 0.875, 0.5085, 0.625, 0.5085, 0.625, 0.5, 0.875, 0.5, 0.625, 0.25, 0.625, 0.5, 0.6208, 0.5, 0.6208, 0.25, 0.6208, 0.25, 0.6208, 0.5, 0.6165, 0.5, 0.6165, 0.25, 0.625, 0.7415, 0.875, 0.7415, 0.875, 0.75, 0.625, 0.75, 0.625, 0.75, 0.625, 1.0, 0.6208, 1.0, 0.6208, 0.75, 0.6208, 0.75, 0.6208, 1.0, 0.6165, 1.0, 0.6165, 0.75, 0.375, 0.5918, 0.125, 0.5918, 0.125, 0.5871, 0.375, 0.5871, 0.375, 0.5871, 0.125, 0.5871, 0.1334, 0.5766, 0.3783, 0.5816, 0.3783, 0.5816, 0.1334, 0.5766, 0.1441, 0.568, 0.3825, 0.5795, 0.3825, 0.6705, 0.1441, 0.682, 0.1334, 0.6734, 0.3783, 0.6684, 0.3783, 0.6684, 0.1334, 0.6734, 0.125, 0.6629, 0.375, 0.6629, 0.375, 0.6629, 0.125, 0.6629, 0.125, 0.6582, 0.375, 0.6582, 0.5473, 0.75, 0.5473, 1.0, 0.542, 1.0, 0.542, 0.75, 0.542, 0.75, 0.542, 1.0, 0.5316, 0.9942, 0.5359, 0.7485, 0.5359, 0.7485, 0.5316, 0.9942, 0.5198, 0.9847, 0.5313, 0.7462, 0.5473, 0.25, 0.5473, 0.5, 0.542, 0.5, 0.542, 0.25, 0.542, 0.25, 0.542, 0.5, 0.5359, 0.5015, 0.5316, 0.2558, 0.5316, 0.2558, 0.5359, 0.5015, 0.5313, 0.5038, 0.5198, 0.2653, 0.5388, 0.008462, 0.5473, 0.0, 0.6165, 0.0, 0.6208, 0.001134, 0.6239, 0.004231, 0.625, 0.008462, 0.625, 0.08333, 0.5388, 0.08333])
me_x_1.materials.append(mat_002)
me_x_1.update()
me_001 = bpy.data.meshes.new('立方体.001')
me_001.from_pydata([(-0.2357, -0.6321, -0.4975), (-0.2357, -0.5663, -0.5778), (-0.2357, -0.5005, -0.6582), (-0.2357, -0.4347, -0.7385), (-0.1414, -1.186, -1.354), (-0.1414, -1.581, -0.8726), (-0.2357, -0.698, -0.4172), (-0.2357, -0.7638, -0.3369), (-0.2357, -0.8296, -0.2566), (-0.1414, -0.4347, -0.7385), (-0.2357, -1.45, -1.033), (-0.2357, -1.384, -1.114), (-0.2357, -1.186, -1.354), (0.2357, -1.318, -1.194), (0.2357, -1.581, -0.8726), (-0.1414, -0.8296, -0.2566), (-0.04714, -0.4347, -0.7385), (-0.2357, -1.515, -0.9529), (-0.2357, -1.252, -1.274), (0.2357, -1.252, -1.274), (0.2357, -1.515, -0.9529), (0.04714, -1.581, -0.8726), (-0.04714, -0.8296, -0.2566), (0.04714, -0.4347, -0.7385), (-0.2357, -1.318, -1.194), (0.2357, -1.186, -1.354), (0.2357, -1.45, -1.033), (0.1414, -1.186, -1.354), (-0.04714, -1.581, -0.8726), (0.04714, -0.8296, -0.2566), (0.1414, -0.4347, -0.7385), (-0.2357, -1.581, -0.8726), (0.2357, -1.384, -1.114), (0.1414, -1.581, -0.8726), (0.04714, -1.186, -1.354), (-0.04714, -1.186, -1.354), (0.1414, -0.8296, -0.2566), (0.2357, -0.4347, -0.7385), (0.2357, -0.5005, -0.6582), (0.2357, -0.5663, -0.5778), (0.2357, -0.6321, -0.4975), (0.2357, -0.698, -0.4172), (0.2357, -0.7638, -0.3369), (0.2357, -0.8296, -0.2566), (-0.2357, -0.4411, -0.2067), (-0.2357, -0.5069, -0.1264), (-0.2357, -0.3753, -0.287), (-0.2357, -0.3094, -0.3673), (-0.2357, -0.2436, -0.4476), (-0.2357, -0.1778, -0.5279), (-0.2357, -0.5727, -0.04607), (0.2357, -0.1778, -0.5279), (0.2357, -0.2436, -0.4476), (0.2357, -0.3094, -0.3673), (0.2357, -0.3753, -0.287), (0.2357, -0.4411, -0.2067), (0.2357, -0.5069, -0.1264), (0.2357, -0.5727, -0.04607), (0.1414, -0.5727, -0.04607), (0.1414, -0.1778, -0.5279), (0.04714, -0.5727, -0.04607), (0.04714, -0.1778, -0.5279), (-0.04714, -0.5727, -0.04607), (-0.04714, -0.1778, -0.5279), (-0.1414, -0.5727, -0.04607), (-0.1414, -0.1778, -0.5279)], [], [(15, 8, 31, 5, 28, 21, 33, 14, 43, 36, 29, 22), (0, 1, 2, 3, 12, 18, 24, 11, 10, 17, 31, 8, 7, 6), (9, 16, 23, 30, 37, 25, 27, 34, 35, 4, 12, 3), (22, 29, 60, 62), (20, 14, 33, 21, 28, 5, 31, 17, 10, 11, 24, 18, 12, 4, 35, 34, 27, 25, 19, 13, 32, 26), (38, 39, 40, 41, 42, 43, 14, 20, 26, 32, 13, 19, 25, 37), (56, 55, 54, 53, 52, 51, 59, 61, 63, 65, 49, 48, 47, 46, 44, 45, 50, 64, 62, 60, 58, 57), (9, 3, 49, 65), (36, 43, 57, 58), (16, 9, 65, 63), (2, 1, 47, 48), (8, 15, 64, 50), (3, 2, 48, 49), (38, 37, 51, 52), (37, 30, 59, 51), (7, 8, 50, 45), (39, 38, 52, 53), (23, 16, 63, 61), (29, 36, 58, 60), (40, 39, 53, 54), (15, 22, 62, 64), (41, 40, 54, 55), (6, 7, 45, 44), (42, 41, 55, 56), (0, 6, 44, 46), (30, 23, 61, 59), (43, 42, 56, 57), (1, 0, 46, 47)])
_uv = me_001.uv_layers.new(name='UV 贴图')
_uv.uv.foreach_set('vector', [0.4842, 0.8868, 0.4785, 0.9168, 0.4785, 0.9168, 0.4842, 0.8868, 0.4899, 0.8568, 0.4956, 0.8268, 0.5013, 0.7967, 0.507, 0.7667, 0.507, 0.7667, 0.5013, 0.7967, 0.4956, 0.8268, 0.4899, 0.8568, 0.3498, 0.8155, 0.3069, 0.7817, 0.2639, 0.7479, 0.221, 0.7141, 0.221, 0.7141, 0.2639, 0.7479, 0.3069, 0.7817, 0.3498, 0.8155, 0.3927, 0.8493, 0.4356, 0.883, 0.4785, 0.9168, 0.4785, 0.9168, 0.4356, 0.883, 0.3927, 0.8493, 0.251, 0.7084, 0.2811, 0.7028, 0.3111, 0.6971, 0.3411, 0.6914, 0.3711, 0.6857, 0.3711, 0.6857, 0.3411, 0.6914, 0.3111, 0.6971, 0.2811, 0.7028, 0.251, 0.7084, 0.221, 0.7141, 0.221, 0.7141, 0.4899, 0.8568, 0.4956, 0.8268, 0.4956, 0.8268, 0.4899, 0.8568, 0.4843, 0.7532, 0.507, 0.7667, 0.5013, 0.7967, 0.4956, 0.8268, 0.4899, 0.8568, 0.4842, 0.8868, 0.4785, 0.9168, 0.4356, 0.883, 0.3927, 0.8493, 0.3498, 0.8155, 0.3069, 0.7817, 0.2639, 0.7479, 0.221, 0.7141, 0.251, 0.7084, 0.2811, 0.7028, 0.3111, 0.6971, 0.3411, 0.6914, 0.3711, 0.6857, 0.3938, 0.6992, 0.4164, 0.7127, 0.439, 0.7262, 0.4617, 0.7397, 0.3938, 0.6992, 0.4164, 0.7127, 0.439, 0.7262, 0.4617, 0.7397, 0.4843, 0.7532, 0.507, 0.7667, 0.507, 0.7667, 0.4843, 0.7532, 0.4617, 0.7397, 0.439, 0.7262, 0.4164, 0.7127, 0.3938, 0.6992, 0.3711, 0.6857, 0.3711, 0.6857, 0.4843, 0.7532, 0.4617, 0.7397, 0.439, 0.7262, 0.4164, 0.7127, 0.3938, 0.6992, 0.3711, 0.6857, 0.3411, 0.6914, 0.3111, 0.6971, 0.2811, 0.7028, 0.251, 0.7084, 0.221, 0.7141, 0.2639, 0.7479, 0.3069, 0.7817, 0.3498, 0.8155, 0.3927, 0.8493, 0.4356, 0.883, 0.4785, 0.9168, 0.4842, 0.8868, 0.4899, 0.8568, 0.4956, 0.8268, 0.5013, 0.7967, 0.507, 0.7667, 0.251, 0.7084, 0.221, 0.7141, 0.221, 0.7141, 0.251, 0.7084, 0.5013, 0.7967, 0.507, 0.7667, 0.507, 0.7667, 0.5013, 0.7967, 0.2811, 0.7028, 0.251, 0.7084, 0.251, 0.7084, 0.2811, 0.7028, 0.2639, 0.7479, 0.3069, 0.7817, 0.3069, 0.7817, 0.2639, 0.7479, 0.4785, 0.9168, 0.4842, 0.8868, 0.4842, 0.8868, 0.4785, 0.9168, 0.221, 0.7141, 0.2639, 0.7479, 0.2639, 0.7479, 0.221, 0.7141, 0.3938, 0.6992, 0.3711, 0.6857, 0.3711, 0.6857, 0.3938, 0.6992, 0.3711, 0.6857, 0.3411, 0.6914, 0.3411, 0.6914, 0.3711, 0.6857, 0.4356, 0.883, 0.4785, 0.9168, 0.4785, 0.9168, 0.4356, 0.883, 0.4164, 0.7127, 0.3938, 0.6992, 0.3938, 0.6992, 0.4164, 0.7127, 0.3111, 0.6971, 0.2811, 0.7028, 0.2811, 0.7028, 0.3111, 0.6971, 0.4956, 0.8268, 0.5013, 0.7967, 0.5013, 0.7967, 0.4956, 0.8268, 0.439, 0.7262, 0.4164, 0.7127, 0.4164, 0.7127, 0.439, 0.7262, 0.4842, 0.8868, 0.4899, 0.8568, 0.4899, 0.8568, 0.4842, 0.8868, 0.4617, 0.7397, 0.439, 0.7262, 0.439, 0.7262, 0.4617, 0.7397, 0.3927, 0.8493, 0.4356, 0.883, 0.4356, 0.883, 0.3927, 0.8493, 0.4843, 0.7532, 0.4617, 0.7397, 0.4617, 0.7397, 0.4843, 0.7532, 0.3498, 0.8155, 0.3927, 0.8493, 0.3927, 0.8493, 0.3498, 0.8155, 0.3411, 0.6914, 0.3111, 0.6971, 0.3111, 0.6971, 0.3411, 0.6914, 0.507, 0.7667, 0.4843, 0.7532, 0.4843, 0.7532, 0.507, 0.7667, 0.3069, 0.7817, 0.3498, 0.8155, 0.3498, 0.8155, 0.3069, 0.7817])
me_001.materials.append(mat_x)
me_001.materials.append(mat_001)
me_001.update()
me_003 = bpy.data.meshes.new('柱体.003')
me_003.from_pydata([(-0.3397, 0.03906, 0.04719), (-0.3397, 0.04752, 0.03866), (-0.3397, 0.05415, 0.02865), (-0.3397, 0.05869, 0.01754), (-0.3397, 0.06099, 0.005747), (-0.3397, 0.06094, -0.006261), (-0.3397, 0.05854, -0.01803), (-0.3397, 0.0539, -0.0291), (-0.3397, 0.04719, -0.03906), (-0.3397, 0.03866, -0.04752), (-0.3397, 0.02865, -0.05415), (-0.3397, 0.01754, -0.05869), (-0.3397, 0.005748, -0.06099), (-0.3397, -0.006262, -0.06094), (-0.3397, -0.01803, -0.05855), (-0.3397, -0.0291, -0.0539), (-0.3397, -0.03906, -0.04719), (-0.3397, -0.04752, -0.03866), (-0.3397, -0.05415, -0.02865), (-0.3397, -0.05869, -0.01754), (-0.3397, -0.06099, -0.005748), (-0.3397, -0.06094, 0.006261), (-0.3397, -0.05854, 0.01803), (-0.3397, -0.0539, 0.0291), (-0.3397, -0.04719, 0.03906), (-0.3397, -0.03866, 0.04752), (-0.3397, -0.02865, 0.05415), (-0.3397, -0.01753, 0.05869), (-0.3397, -0.005747, 0.06099), (-0.3397, 0.006261, 0.06094), (-0.3397, 0.01803, 0.05854), (-0.3397, 0.0291, 0.0539), (-0.3397, 0.2527, 0.3053), (-0.3397, 0.3074, 0.2501), (0.2264, 0.3074, 0.2501), (0.2264, 0.2527, 0.3053), (-0.3397, 0.3503, 0.1853), (0.2264, 0.3503, 0.1853), (-0.3397, 0.3797, 0.1134), (0.2264, 0.3797, 0.1134), (-0.3397, 0.3945, 0.03718), (0.2264, 0.3945, 0.03718), (-0.3397, 0.3942, -0.0405), (0.2264, 0.3942, -0.0405), (-0.3397, 0.3787, -0.1166), (0.2264, 0.3787, -0.1166), (-0.3397, 0.3487, -0.1883), (0.2264, 0.3487, -0.1883), (-0.3397, 0.3053, -0.2527), (0.2264, 0.3053, -0.2527), (-0.3397, 0.2501, -0.3074), (0.2264, 0.2501, -0.3074), (-0.3397, 0.1853, -0.3503), (0.2264, 0.1853, -0.3503), (-0.3397, 0.1134, -0.3797), (0.2264, 0.1134, -0.3797), (-0.3397, 0.03718, -0.3945), (0.2264, 0.03718, -0.3945), (-0.3397, -0.0405, -0.3942), (0.2264, -0.0405, -0.3942), (-0.3397, -0.1166, -0.3787), (0.2264, -0.1166, -0.3787), (-0.3397, -0.1883, -0.3487), (0.2264, -0.1883, -0.3487), (-0.3397, -0.2527, -0.3053), (0.2264, -0.2527, -0.3053), (-0.3397, -0.3074, -0.2501), (0.2264, -0.3074, -0.2501), (-0.3397, -0.3503, -0.1853), (0.2264, -0.3503, -0.1853), (-0.3397, -0.3797, -0.1134), (0.2264, -0.3797, -0.1134), (-0.3397, -0.3945, -0.03718), (0.2264, -0.3945, -0.03718), (-0.3397, -0.3942, 0.0405), (0.2264, -0.3942, 0.0405), (-0.3397, -0.3787, 0.1166), (0.2264, -0.3787, 0.1166), (-0.3397, -0.3487, 0.1883), (0.2264, -0.3487, 0.1883), (-0.3397, -0.3053, 0.2527), (0.2264, -0.3053, 0.2527), (-0.3397, -0.2501, 0.3074), (0.2264, -0.2501, 0.3074), (-0.3397, -0.1853, 0.3503), (0.2264, -0.1853, 0.3503), (-0.3397, -0.1134, 0.3797), (0.2264, -0.1134, 0.3797), (-0.3397, -0.03718, 0.3945), (0.2264, -0.03718, 0.3945), (-0.3397, 0.0405, 0.3942), (0.2264, 0.0405, 0.3942), (-0.3397, 0.1166, 0.3787), (0.2264, 0.1166, 0.3787), (-0.3397, 0.1883, 0.3487), (0.2264, 0.1883, 0.3487), (0.2264, 0.04752, 0.03866), (0.2264, 0.03906, 0.04719), (0.2264, 0.05415, 0.02865), (0.2264, 0.05869, 0.01754), (0.2264, 0.06099, 0.005747), (0.2264, 0.06094, -0.006261), (0.2264, 0.05854, -0.01803), (0.2264, 0.0539, -0.0291), (0.2264, 0.04719, -0.03906), (0.2264, 0.03866, -0.04752), (0.2264, 0.02865, -0.05415), (0.2264, 0.01754, -0.05869), (0.2264, 0.005747, -0.06099), (0.2264, -0.006261, -0.06094), (0.2264, -0.01803, -0.05855), (0.2264, -0.0291, -0.0539), (0.2264, -0.03906, -0.04719), (0.2264, -0.04752, -0.03866), (0.2264, -0.05415, -0.02865), (0.2264, -0.05869, -0.01754), (0.2264, -0.06099, -0.005748), (0.2264, -0.06094, 0.006261), (0.2264, -0.05854, 0.01803), (0.2264, -0.0539, 0.0291), (0.2264, -0.04719, 0.03906), (0.2264, -0.03866, 0.04752), (0.2264, -0.02865, 0.05415), (0.2264, -0.01754, 0.05869), (0.2264, -0.005747, 0.06099), (0.2264, 0.006262, 0.06094), (0.2264, 0.01803, 0.05854), (0.2264, 0.0291, 0.0539), (-0.3397, 0.1598, 0.1931), (-0.3397, 0.1944, 0.1582), (0.2264, 0.1944, 0.1582), (0.2264, 0.1598, 0.1931), (-0.3397, 0.2216, 0.1172), (0.2264, 0.2216, 0.1172), (-0.3397, 0.2402, 0.07175), (0.2264, 0.2402, 0.07175), (-0.3397, 0.2495, 0.02352), (0.2264, 0.2495, 0.02352), (-0.3397, 0.2493, -0.02562), (0.2264, 0.2493, -0.02562), (-0.3397, 0.2396, -0.07377), (0.2264, 0.2396, -0.07377), (-0.3397, 0.2206, -0.1191), (0.2264, 0.2206, -0.1191), (-0.3397, 0.1931, -0.1598), (0.2264, 0.1931, -0.1598), (-0.3397, 0.1582, -0.1944), (0.2264, 0.1582, -0.1944), (-0.3397, 0.1172, -0.2216), (0.2264, 0.1172, -0.2216), (-0.3397, 0.07175, -0.2402), (0.2264, 0.07175, -0.2402), (-0.3397, 0.02352, -0.2495), (0.2264, 0.02352, -0.2495), (-0.3397, -0.02562, -0.2493), (0.2264, -0.02562, -0.2493), (-0.3397, -0.07377, -0.2396), (0.2264, -0.07377, -0.2396), (-0.3397, -0.1191, -0.2206), (0.2264, -0.1191, -0.2206), (-0.3397, -0.1598, -0.1931), (0.2264, -0.1598, -0.1931), (-0.3397, -0.1944, -0.1582), (0.2264, -0.1944, -0.1582), (-0.3397, -0.2216, -0.1172), (0.2264, -0.2216, -0.1172), (-0.3397, -0.2402, -0.07175), (0.2264, -0.2402, -0.07175), (-0.3397, -0.2495, -0.02352), (0.2264, -0.2495, -0.02352), (-0.3397, -0.2493, 0.02562), (0.2264, -0.2493, 0.02562), (-0.3397, -0.2396, 0.07377), (0.2264, -0.2396, 0.07377), (-0.3397, -0.2206, 0.1191), (0.2264, -0.2206, 0.1191), (-0.3397, -0.1931, 0.1598), (0.2264, -0.1931, 0.1598), (-0.3397, -0.1582, 0.1944), (0.2264, -0.1582, 0.1944), (-0.3397, -0.1172, 0.2216), (0.2264, -0.1172, 0.2216), (-0.3397, -0.07175, 0.2402), (0.2264, -0.07175, 0.2402), (-0.3397, -0.02352, 0.2495), (0.2264, -0.02352, 0.2495), (-0.3397, 0.02562, 0.2493), (0.2264, 0.02562, 0.2493), (-0.3397, 0.07377, 0.2396), (0.2264, 0.07377, 0.2396), (-0.3397, 0.1191, 0.2206), (0.2264, 0.1191, 0.2206)], [], [(32, 35, 34, 33), (33, 34, 37, 36), (36, 37, 39, 38), (38, 39, 41, 40), (40, 41, 43, 42), (42, 43, 45, 44), (44, 45, 47, 46), (46, 47, 49, 48), (48, 49, 51, 50), (50, 51, 53, 52), (52, 53, 55, 54), (54, 55, 57, 56), (56, 57, 59, 58), (58, 59, 61, 60), (60, 61, 63, 62), (62, 63, 65, 64), (64, 65, 67, 66), (66, 67, 69, 68), (68, 69, 71, 70), (70, 71, 73, 72), (72, 73, 75, 74), (74, 75, 77, 76), (76, 77, 79, 78), (78, 79, 81, 80), (80, 81, 83, 82), (82, 83, 85, 84), (84, 85, 87, 86), (86, 87, 89, 88), (88, 89, 91, 90), (90, 91, 93, 92), (92, 93, 95, 94), (94, 95, 35, 32), (96, 97, 127, 126, 125, 124, 123, 122, 121, 120, 119, 118, 117, 116, 115, 114, 113, 112, 111, 110, 109, 108, 107, 106, 105, 104, 103, 102, 101, 100, 99, 98), (129, 128, 32, 33), (131, 130, 34, 35), (132, 129, 33, 36), (130, 133, 37, 34), (134, 132, 36, 38), (133, 135, 39, 37), (136, 134, 38, 40), (135, 137, 41, 39), (138, 136, 40, 42), (137, 139, 43, 41), (140, 138, 42, 44), (139, 141, 45, 43), (142, 140, 44, 46), (141, 143, 47, 45), (144, 142, 46, 48), (143, 145, 49, 47), (146, 144, 48, 50), (145, 147, 51, 49), (148, 146, 50, 52), (147, 149, 53, 51), (150, 148, 52, 54), (149, 151, 55, 53), (152, 150, 54, 56), (151, 153, 57, 55), (154, 152, 56, 58), (153, 155, 59, 57), (156, 154, 58, 60), (155, 157, 61, 59), (158, 156, 60, 62), (157, 159, 63, 61), (160, 158, 62, 64), (159, 161, 65, 63), (162, 160, 64, 66), (161, 163, 67, 65), (164, 162, 66, 68), (163, 165, 69, 67), (166, 164, 68, 70), (165, 167, 71, 69), (168, 166, 70, 72), (167, 169, 73, 71), (170, 168, 72, 74), (169, 171, 75, 73), (172, 170, 74, 76), (171, 173, 77, 75), (174, 172, 76, 78), (173, 175, 79, 77), (176, 174, 78, 80), (175, 177, 81, 79), (178, 176, 80, 82), (177, 179, 83, 81), (180, 178, 82, 84), (179, 181, 85, 83), (182, 180, 84, 86), (181, 183, 87, 85), (184, 182, 86, 88), (183, 185, 89, 87), (186, 184, 88, 90), (185, 187, 91, 89), (188, 186, 90, 92), (187, 189, 93, 91), (190, 188, 92, 94), (189, 191, 95, 93), (128, 190, 94, 32), (191, 131, 35, 95), (0, 1, 2, 3, 4, 5, 6, 7, 8, 9, 10, 11, 12, 13, 14, 15, 16, 17, 18, 19, 20, 21, 22, 23, 24, 25, 26, 27, 28, 29, 30, 31), (1, 0, 128, 129), (97, 96, 130, 131), (2, 1, 129, 132), (96, 98, 133, 130), (3, 2, 132, 134), (98, 99, 135, 133), (4, 3, 134, 136), (99, 100, 137, 135), (5, 4, 136, 138), (100, 101, 139, 137), (6, 5, 138, 140), (101, 102, 141, 139), (7, 6, 140, 142), (102, 103, 143, 141), (8, 7, 142, 144), (103, 104, 145, 143), (9, 8, 144, 146), (104, 105, 147, 145), (10, 9, 146, 148), (105, 106, 149, 147), (11, 10, 148, 150), (106, 107, 151, 149), (12, 11, 150, 152), (107, 108, 153, 151), (13, 12, 152, 154), (108, 109, 155, 153), (14, 13, 154, 156), (109, 110, 157, 155), (15, 14, 156, 158), (110, 111, 159, 157), (16, 15, 158, 160), (111, 112, 161, 159), (17, 16, 160, 162), (112, 113, 163, 161), (18, 17, 162, 164), (113, 114, 165, 163), (19, 18, 164, 166), (114, 115, 167, 165), (20, 19, 166, 168), (115, 116, 169, 167), (21, 20, 168, 170), (116, 117, 171, 169), (22, 21, 170, 172), (117, 118, 173, 171), (23, 22, 172, 174), (118, 119, 175, 173), (24, 23, 174, 176), (119, 120, 177, 175), (25, 24, 176, 178), (120, 121, 179, 177), (26, 25, 178, 180), (121, 122, 181, 179), (27, 26, 180, 182), (122, 123, 183, 181), (28, 27, 182, 184), (123, 124, 185, 183), (29, 28, 184, 186), (124, 125, 187, 185), (30, 29, 186, 188), (125, 126, 189, 187), (31, 30, 188, 190), (126, 127, 191, 189), (0, 31, 190, 128), (127, 97, 131, 191)])
me_003.polygons.foreach_set('material_index', [1, 1, 1, 1, 1, 1, 1, 1, 1, 1, 1, 1, 1, 1, 1, 1, 1, 1, 1, 1, 1, 1, 1, 1, 1, 1, 1, 1, 1, 1, 1, 1, 1, 1, 1, 1, 1, 1, 1, 1, 1, 1, 1, 1, 1, 1, 1, 1, 1, 1, 1, 1, 1, 1, 1, 1, 1, 1, 1, 1, 1, 1, 1, 1, 1, 1, 1, 1, 1, 1, 1, 1, 1, 1, 1, 1, 1, 1, 1, 1, 1, 1, 1, 1, 1, 1, 1, 1, 1, 1, 1, 1, 1, 1, 1, 1, 1, 1, 0, 0, 0, 0, 0, 0, 0, 0, 0, 0, 0, 0, 0, 0, 0, 0, 0, 0, 0, 0, 0, 0, 0, 0, 0, 0, 0, 0, 0, 0, 0, 0, 0, 0, 0, 0, 0, 0, 0, 0, 0, 0, 0, 0, 0, 0, 0, 0, 0, 0, 0, 0, 0, 0, 0, 0, 0, 0, 0, 0, 0, 0, 0, 0])
_uv = me_003.uv_layers.new(name='UV 贴图')
_uv.uv.foreach_set('vector', [1.0, 0.5, 1.0, 1.0, 0.9688, 1.0, 0.9688, 0.5, 0.9688, 0.5, 0.9688, 1.0, 0.9375, 1.0, 0.9375, 0.5, 0.9375, 0.5, 0.9375, 1.0, 0.9062, 1.0, 0.9062, 0.5, 0.9062, 0.5, 0.9062, 1.0, 0.875, 1.0, 0.875, 0.5, 0.875, 0.5, 0.875, 1.0, 0.8438, 1.0, 0.8438, 0.5, 0.8438, 0.5, 0.8438, 1.0, 0.8125, 1.0, 0.8125, 0.5, 0.8125, 0.5, 0.8125, 1.0, 0.7812, 1.0, 0.7812, 0.5, 0.7812, 0.5, 0.7812, 1.0, 0.75, 1.0, 0.75, 0.5, 0.75, 0.5, 0.75, 1.0, 0.7188, 1.0, 0.7188, 0.5, 0.7188, 0.5, 0.7188, 1.0, 0.6875, 1.0, 0.6875, 0.5, 0.6875, 0.5, 0.6875, 1.0, 0.6562, 1.0, 0.6562, 0.5, 0.6562, 0.5, 0.6562, 1.0, 0.625, 1.0, 0.625, 0.5, 0.625, 0.5, 0.625, 1.0, 0.5938, 1.0, 0.5938, 0.5, 0.5938, 0.5, 0.5938, 1.0, 0.5625, 1.0, 0.5625, 0.5, 0.5625, 0.5, 0.5625, 1.0, 0.5312, 1.0, 0.5312, 0.5, 0.5312, 0.5, 0.5312, 1.0, 0.5, 1.0, 0.5, 0.5, 0.5, 0.5, 0.5, 1.0, 0.4688, 1.0, 0.4688, 0.5, 0.4688, 0.5, 0.4688, 1.0, 0.4375, 1.0, 0.4375, 0.5, 0.4375, 0.5, 0.4375, 1.0, 0.4062, 1.0, 0.4062, 0.5, 0.4062, 0.5, 0.4062, 1.0, 0.375, 1.0, 0.375, 0.5, 0.375, 0.5, 0.375, 1.0, 0.3438, 1.0, 0.3438, 0.5, 0.3438, 0.5, 0.3438, 1.0, 0.3125, 1.0, 0.3125, 0.5, 0.3125, 0.5, 0.3125, 1.0, 0.2812, 1.0, 0.2812, 0.5, 0.2812, 0.5, 0.2812, 1.0, 0.25, 1.0, 0.25, 0.5, 0.25, 0.5, 0.25, 1.0, 0.2188, 1.0, 0.2188, 0.5, 0.2188, 0.5, 0.2188, 1.0, 0.1875, 1.0, 0.1875, 0.5, 0.1875, 0.5, 0.1875, 1.0, 0.1562, 1.0, 0.1562, 0.5, 0.1562, 0.5, 0.1562, 1.0, 0.125, 1.0, 0.125, 0.5, 0.125, 0.5, 0.125, 1.0, 0.09375, 1.0, 0.09375, 0.5, 0.09375, 0.5, 0.09375, 1.0, 0.0625, 1.0, 0.0625, 0.5, 0.0625, 0.5, 0.0625, 1.0, 0.03125, 1.0, 0.03125, 0.5, 0.03125, 0.5, 0.03125, 1.0, 0.0, 1.0, 0.0, 0.5, 0.2572, 0.2864, 0.25, 0.2871, 0.2428, 0.2864, 0.2358, 0.2843, 0.2294, 0.2808, 0.2238, 0.2762, 0.2192, 0.2706, 0.2157, 0.2642, 0.2136, 0.2572, 0.2129, 0.25, 0.2136, 0.2428, 0.2157, 0.2358, 0.2192, 0.2294, 0.2238, 0.2238, 0.2294, 0.2192, 0.2358, 0.2157, 0.2428, 0.2136, 0.25, 0.2129, 0.2572, 0.2136, 0.2642, 0.2157, 0.2706, 0.2192, 0.2762, 0.2238, 0.2808, 0.2294, 0.2843, 0.2358, 0.2864, 0.2428, 0.2871, 0.25, 0.2864, 0.2572, 0.2843, 0.2642, 0.2808, 0.2706, 0.2762, 0.2762, 0.2706, 0.2808, 0.2642, 0.2843, 0.7796, 0.3989, 0.75, 0.4018, 0.75, 0.49, 0.7968, 0.4854, 0.25, 0.4018, 0.2796, 0.3989, 0.2968, 0.4854, 0.25, 0.49, 0.8081, 0.3902, 0.7796, 0.3989, 0.7968, 0.4854, 0.8418, 0.4717, 0.2796, 0.3989, 0.3081, 0.3902, 0.3418, 0.4717, 0.2968, 0.4854, 0.8343, 0.3762, 0.8081, 0.3902, 0.8418, 0.4717, 0.8833, 0.4496, 0.3081, 0.3902, 0.3343, 0.3762, 0.3833, 0.4496, 0.3418, 0.4717, 0.8573, 0.3573, 0.8343, 0.3762, 0.8833, 0.4496, 0.9197, 0.4197, 0.3343, 0.3762, 0.3573, 0.3573, 0.4197, 0.4197, 0.3833, 0.4496, 0.8762, 0.3343, 0.8573, 0.3573, 0.9197, 0.4197, 0.9496, 0.3833, 0.3573, 0.3573, 0.3762, 0.3343, 0.4496, 0.3833, 0.4197, 0.4197, 0.8902, 0.3081, 0.8762, 0.3343, 0.9496, 0.3833, 0.9717, 0.3418, 0.3762, 0.3343, 0.3902, 0.3081, 0.4717, 0.3418, 0.4496, 0.3833, 0.8989, 0.2796, 0.8902, 0.3081, 0.9717, 0.3418, 0.9854, 0.2968, 0.3902, 0.3081, 0.3989, 0.2796, 0.4854, 0.2968, 0.4717, 0.3418, 0.9018, 0.25, 0.8989, 0.2796, 0.9854, 0.2968, 0.99, 0.25, 0.3989, 0.2796, 0.4018, 0.25, 0.49, 0.25, 0.4854, 0.2968, 0.8989, 0.2204, 0.9018, 0.25, 0.99, 0.25, 0.9854, 0.2032, 0.4018, 0.25, 0.3989, 0.2204, 0.4854, 0.2032, 0.49, 0.25, 0.8902, 0.1919, 0.8989, 0.2204, 0.9854, 0.2032, 0.9717, 0.1582, 0.3989, 0.2204, 0.3902, 0.1919, 0.4717, 0.1582, 0.4854, 0.2032, 0.8762, 0.1657, 0.8902, 0.1919, 0.9717, 0.1582, 0.9496, 0.1167, 0.3902, 0.1919, 0.3762, 0.1657, 0.4496, 0.1167, 0.4717, 0.1582, 0.8573, 0.1427, 0.8762, 0.1657, 0.9496, 0.1167, 0.9197, 0.08029, 0.3762, 0.1657, 0.3573, 0.1427, 0.4197, 0.08029, 0.4496, 0.1167, 0.8343, 0.1238, 0.8573, 0.1427, 0.9197, 0.08029, 0.8833, 0.05045, 0.3573, 0.1427, 0.3343, 0.1238, 0.3833, 0.05045, 0.4197, 0.08029, 0.8081, 0.1098, 0.8343, 0.1238, 0.8833, 0.05045, 0.8418, 0.02827, 0.3343, 0.1238, 0.3081, 0.1098, 0.3418, 0.02827, 0.3833, 0.05045, 0.7796, 0.1011, 0.8081, 0.1098, 0.8418, 0.02827, 0.7968, 0.01461, 0.3081, 0.1098, 0.2796, 0.1011, 0.2968, 0.01461, 0.3418, 0.02827, 0.75, 0.09819, 0.7796, 0.1011, 0.7968, 0.01461, 0.75, 0.01, 0.2796, 0.1011, 0.25, 0.09819, 0.25, 0.01, 0.2968, 0.01461, 0.7204, 0.1011, 0.75, 0.09819, 0.75, 0.01, 0.7032, 0.01461, 0.25, 0.09819, 0.2204, 0.1011, 0.2032, 0.01461, 0.25, 0.01, 0.6919, 0.1098, 0.7204, 0.1011, 0.7032, 0.01461, 0.6582, 0.02827, 0.2204, 0.1011, 0.1919, 0.1098, 0.1582, 0.02827, 0.2032, 0.01461, 0.6657, 0.1238, 0.6919, 0.1098, 0.6582, 0.02827, 0.6167, 0.05045, 0.1919, 0.1098, 0.1657, 0.1238, 0.1167, 0.05045, 0.1582, 0.02827, 0.6427, 0.1427, 0.6657, 0.1238, 0.6167, 0.05045, 0.5803, 0.08029, 0.1657, 0.1238, 0.1427, 0.1427, 0.08029, 0.08029, 0.1167, 0.05045, 0.6238, 0.1657, 0.6427, 0.1427, 0.5803, 0.08029, 0.5504, 0.1167, 0.1427, 0.1427, 0.1238, 0.1657, 0.05045, 0.1167, 0.08029, 0.08029, 0.6098, 0.1919, 0.6238, 0.1657, 0.5504, 0.1167, 0.5283, 0.1582, 0.1238, 0.1657, 0.1098, 0.1919, 0.02827, 0.1582, 0.05045, 0.1167, 0.6011, 0.2204, 0.6098, 0.1919, 0.5283, 0.1582, 0.5146, 0.2032, 0.1098, 0.1919, 0.1011, 0.2204, 0.01461, 0.2032, 0.02827, 0.1582, 0.5982, 0.25, 0.6011, 0.2204, 0.5146, 0.2032, 0.51, 0.25, 0.1011, 0.2204, 0.09819, 0.25, 0.01, 0.25, 0.01461, 0.2032, 0.6011, 0.2796, 0.5982, 0.25, 0.51, 0.25, 0.5146, 0.2968, 0.09819, 0.25, 0.1011, 0.2796, 0.01461, 0.2968, 0.01, 0.25, 0.6098, 0.3081, 0.6011, 0.2796, 0.5146, 0.2968, 0.5283, 0.3418, 0.1011, 0.2796, 0.1098, 0.3081, 0.02827, 0.3418, 0.01461, 0.2968, 0.6238, 0.3343, 0.6098, 0.3081, 0.5283, 0.3418, 0.5504, 0.3833, 0.1098, 0.3081, 0.1238, 0.3343, 0.05045, 0.3833, 0.02827, 0.3418, 0.6427, 0.3573, 0.6238, 0.3343, 0.5504, 0.3833, 0.5803, 0.4197, 0.1238, 0.3343, 0.1427, 0.3573, 0.08029, 0.4197, 0.05045, 0.3833, 0.6657, 0.3762, 0.6427, 0.3573, 0.5803, 0.4197, 0.6167, 0.4496, 0.1427, 0.3573, 0.1657, 0.3762, 0.1167, 0.4496, 0.08029, 0.4197, 0.6919, 0.3902, 0.6657, 0.3762, 0.6167, 0.4496, 0.6582, 0.4717, 0.1657, 0.3762, 0.1919, 0.3902, 0.1582, 0.4717, 0.1167, 0.4496, 0.7204, 0.3989, 0.6919, 0.3902, 0.6582, 0.4717, 0.7032, 0.4854, 0.1919, 0.3902, 0.2204, 0.3989, 0.2032, 0.4854, 0.1582, 0.4717, 0.75, 0.4018, 0.7204, 0.3989, 0.7032, 0.4854, 0.75, 0.49, 0.2204, 0.3989, 0.25, 0.4018, 0.25, 0.49, 0.2032, 0.4854, 0.75, 0.2871, 0.7572, 0.2864, 0.7642, 0.2843, 0.7706, 0.2808, 0.7762, 0.2762, 0.7808, 0.2706, 0.7843, 0.2642, 0.7864, 0.2572, 0.7871, 0.25, 0.7864, 0.2428, 0.7843, 0.2358, 0.7808, 0.2294, 0.7762, 0.2238, 0.7706, 0.2192, 0.7642, 0.2157, 0.7572, 0.2136, 0.75, 0.2129, 0.7428, 0.2136, 0.7358, 0.2157, 0.7294, 0.2192, 0.7238, 0.2238, 0.7192, 0.2294, 0.7157, 0.2358, 0.7136, 0.2428, 0.7129, 0.25, 0.7136, 0.2572, 0.7157, 0.2642, 0.7192, 0.2706, 0.7238, 0.2762, 0.7294, 0.2808, 0.7358, 0.2843, 0.7428, 0.2864, 0.7572, 0.2864, 0.75, 0.2871, 0.75, 0.4018, 0.7796, 0.3989, 0.25, 0.2871, 0.2572, 0.2864, 0.2796, 0.3989, 0.25, 0.4018, 0.7642, 0.2843, 0.7572, 0.2864, 0.7796, 0.3989, 0.8081, 0.3902, 0.2572, 0.2864, 0.2642, 0.2843, 0.3081, 0.3902, 0.2796, 0.3989, 0.7706, 0.2808, 0.7642, 0.2843, 0.8081, 0.3902, 0.8343, 0.3762, 0.2642, 0.2843, 0.2706, 0.2808, 0.3343, 0.3762, 0.3081, 0.3902, 0.7762, 0.2762, 0.7706, 0.2808, 0.8343, 0.3762, 0.8573, 0.3573, 0.2706, 0.2808, 0.2762, 0.2762, 0.3573, 0.3573, 0.3343, 0.3762, 0.7808, 0.2706, 0.7762, 0.2762, 0.8573, 0.3573, 0.8762, 0.3343, 0.2762, 0.2762, 0.2808, 0.2706, 0.3762, 0.3343, 0.3573, 0.3573, 0.7843, 0.2642, 0.7808, 0.2706, 0.8762, 0.3343, 0.8902, 0.3081, 0.2808, 0.2706, 0.2843, 0.2642, 0.3902, 0.3081, 0.3762, 0.3343, 0.7864, 0.2572, 0.7843, 0.2642, 0.8902, 0.3081, 0.8989, 0.2796, 0.2843, 0.2642, 0.2864, 0.2572, 0.3989, 0.2796, 0.3902, 0.3081, 0.7871, 0.25, 0.7864, 0.2572, 0.8989, 0.2796, 0.9018, 0.25, 0.2864, 0.2572, 0.2871, 0.25, 0.4018, 0.25, 0.3989, 0.2796, 0.7864, 0.2428, 0.7871, 0.25, 0.9018, 0.25, 0.8989, 0.2204, 0.2871, 0.25, 0.2864, 0.2428, 0.3989, 0.2204, 0.4018, 0.25, 0.7843, 0.2358, 0.7864, 0.2428, 0.8989, 0.2204, 0.8902, 0.1919, 0.2864, 0.2428, 0.2843, 0.2358, 0.3902, 0.1919, 0.3989, 0.2204, 0.7808, 0.2294, 0.7843, 0.2358, 0.8902, 0.1919, 0.8762, 0.1657, 0.2843, 0.2358, 0.2808, 0.2294, 0.3762, 0.1657, 0.3902, 0.1919, 0.7762, 0.2238, 0.7808, 0.2294, 0.8762, 0.1657, 0.8573, 0.1427, 0.2808, 0.2294, 0.2762, 0.2238, 0.3573, 0.1427, 0.3762, 0.1657, 0.7706, 0.2192, 0.7762, 0.2238, 0.8573, 0.1427, 0.8343, 0.1238, 0.2762, 0.2238, 0.2706, 0.2192, 0.3343, 0.1238, 0.3573, 0.1427, 0.7642, 0.2157, 0.7706, 0.2192, 0.8343, 0.1238, 0.8081, 0.1098, 0.2706, 0.2192, 0.2642, 0.2157, 0.3081, 0.1098, 0.3343, 0.1238, 0.7572, 0.2136, 0.7642, 0.2157, 0.8081, 0.1098, 0.7796, 0.1011, 0.2642, 0.2157, 0.2572, 0.2136, 0.2796, 0.1011, 0.3081, 0.1098, 0.75, 0.2129, 0.7572, 0.2136, 0.7796, 0.1011, 0.75, 0.09819, 0.2572, 0.2136, 0.25, 0.2129, 0.25, 0.09819, 0.2796, 0.1011, 0.7428, 0.2136, 0.75, 0.2129, 0.75, 0.09819, 0.7204, 0.1011, 0.25, 0.2129, 0.2428, 0.2136, 0.2204, 0.1011, 0.25, 0.09819, 0.7358, 0.2157, 0.7428, 0.2136, 0.7204, 0.1011, 0.6919, 0.1098, 0.2428, 0.2136, 0.2358, 0.2157, 0.1919, 0.1098, 0.2204, 0.1011, 0.7294, 0.2192, 0.7358, 0.2157, 0.6919, 0.1098, 0.6657, 0.1238, 0.2358, 0.2157, 0.2294, 0.2192, 0.1657, 0.1238, 0.1919, 0.1098, 0.7238, 0.2238, 0.7294, 0.2192, 0.6657, 0.1238, 0.6427, 0.1427, 0.2294, 0.2192, 0.2238, 0.2238, 0.1427, 0.1427, 0.1657, 0.1238, 0.7192, 0.2294, 0.7238, 0.2238, 0.6427, 0.1427, 0.6238, 0.1657, 0.2238, 0.2238, 0.2192, 0.2294, 0.1238, 0.1657, 0.1427, 0.1427, 0.7157, 0.2358, 0.7192, 0.2294, 0.6238, 0.1657, 0.6098, 0.1919, 0.2192, 0.2294, 0.2157, 0.2358, 0.1098, 0.1919, 0.1238, 0.1657, 0.7136, 0.2428, 0.7157, 0.2358, 0.6098, 0.1919, 0.6011, 0.2204, 0.2157, 0.2358, 0.2136, 0.2428, 0.1011, 0.2204, 0.1098, 0.1919, 0.7129, 0.25, 0.7136, 0.2428, 0.6011, 0.2204, 0.5982, 0.25, 0.2136, 0.2428, 0.2129, 0.25, 0.09819, 0.25, 0.1011, 0.2204, 0.7136, 0.2572, 0.7129, 0.25, 0.5982, 0.25, 0.6011, 0.2796, 0.2129, 0.25, 0.2136, 0.2572, 0.1011, 0.2796, 0.09819, 0.25, 0.7157, 0.2642, 0.7136, 0.2572, 0.6011, 0.2796, 0.6098, 0.3081, 0.2136, 0.2572, 0.2157, 0.2642, 0.1098, 0.3081, 0.1011, 0.2796, 0.7192, 0.2706, 0.7157, 0.2642, 0.6098, 0.3081, 0.6238, 0.3343, 0.2157, 0.2642, 0.2192, 0.2706, 0.1238, 0.3343, 0.1098, 0.3081, 0.7238, 0.2762, 0.7192, 0.2706, 0.6238, 0.3343, 0.6427, 0.3573, 0.2192, 0.2706, 0.2238, 0.2762, 0.1427, 0.3573, 0.1238, 0.3343, 0.7294, 0.2808, 0.7238, 0.2762, 0.6427, 0.3573, 0.6657, 0.3762, 0.2238, 0.2762, 0.2294, 0.2808, 0.1657, 0.3762, 0.1427, 0.3573, 0.7358, 0.2843, 0.7294, 0.2808, 0.6657, 0.3762, 0.6919, 0.3902, 0.2294, 0.2808, 0.2358, 0.2843, 0.1919, 0.3902, 0.1657, 0.3762, 0.7428, 0.2864, 0.7358, 0.2843, 0.6919, 0.3902, 0.7204, 0.3989, 0.2358, 0.2843, 0.2428, 0.2864, 0.2204, 0.3989, 0.1919, 0.3902, 0.75, 0.2871, 0.7428, 0.2864, 0.7204, 0.3989, 0.75, 0.4018, 0.2428, 0.2864, 0.25, 0.2871, 0.25, 0.4018, 0.2204, 0.3989])
me_003.materials.append(mat_x)
me_003.materials.append(mat_002)
me_003.update()
me_002_1 = bpy.data.meshes.new('立方体.002')
me_002_1.from_pydata([(-0.2357, -1.515, 1.395), (-0.2357, -1.411, 1.394), (-0.2357, -1.307, 1.394), (-0.2357, -1.203, 1.393), (-0.2357, -1.619, 1.395), (-0.2357, -1.723, 1.396), (-0.2357, -1.826, 1.396), (-0.1414, -1.203, 1.393), (-0.1414, -1.826, 1.396), (-0.04714, -1.203, 1.393), (-0.04714, -1.826, 1.396), (0.04714, -1.203, 1.393), (0.04714, -1.826, 1.396), (0.1414, -1.203, 1.393), (0.1414, -1.826, 1.396), (0.2357, -1.203, 1.393), (0.2357, -1.307, 1.394), (0.2357, -1.411, 1.394), (0.2357, -1.515, 1.395), (0.2357, -1.619, 1.395), (0.2357, -1.723, 1.396), (0.2357, -1.826, 1.396), (-0.2357, -1.616, 0.3507), (0.2357, -1.616, 0.3507), (-0.1414, -1.616, 0.3507), (-0.2357, -1.314, 0.08622), (-0.04714, -1.616, 0.3507), (0.2357, -1.314, 0.08622), (0.04714, -1.616, 0.3507), (0.1414, -1.616, 0.3507), (0.1414, -1.21, 0.08571), (0.2357, -1.21, 0.08571), (-0.2357, -1.21, 0.08571), (-0.1414, -1.21, 0.08571), (0.04714, -1.21, 0.08571), (-0.04714, -1.21, 0.08571)], [], [(6, 3, 32, 25, 22), (20, 19, 18, 17, 16, 15, 13, 11, 9, 7, 3, 2, 1, 0, 4, 5, 6, 8, 10, 12, 14, 21), (15, 31, 30, 34, 35, 33, 32, 3, 7, 9, 11, 13), (27, 31, 15, 21, 23), (6, 22, 24, 26, 28, 29, 23, 21, 14, 12, 10, 8), (24, 22, 25, 27, 23, 29, 28, 26), (31, 27, 25, 32, 33, 35, 34, 30)])
_uv = me_002_1.uv_layers.new(name='UV 贴图')
_uv.uv.foreach_set('vector', [0.4785, 0.9168, 0.221, 0.7141, 0.221, 0.7141, 0.0, 0.0, 0.4785, 0.9168, 0.4843, 0.7532, 0.4617, 0.7397, 0.439, 0.7262, 0.4164, 0.7127, 0.3938, 0.6992, 0.3711, 0.6857, 0.3411, 0.6914, 0.3111, 0.6971, 0.2811, 0.7028, 0.251, 0.7084, 0.221, 0.7141, 0.2639, 0.7479, 0.3069, 0.7817, 0.3498, 0.8155, 0.3927, 0.8493, 0.4356, 0.883, 0.4785, 0.9168, 0.4842, 0.8868, 0.4899, 0.8568, 0.4956, 0.8268, 0.5013, 0.7967, 0.507, 0.7667, 0.3711, 0.6857, 0.3711, 0.6857, 0.3411, 0.6914, 0.3111, 0.6971, 0.2811, 0.7028, 0.251, 0.7084, 0.221, 0.7141, 0.221, 0.7141, 0.251, 0.7084, 0.2811, 0.7028, 0.3111, 0.6971, 0.3411, 0.6914, 0.0, 0.0, 0.3711, 0.6857, 0.3711, 0.6857, 0.507, 0.7667, 0.507, 0.7667, 0.4785, 0.9168, 0.4785, 0.9168, 0.4842, 0.8868, 0.4899, 0.8568, 0.4956, 0.8268, 0.5013, 0.7967, 0.507, 0.7667, 0.507, 0.7667, 0.5013, 0.7967, 0.4956, 0.8268, 0.4899, 0.8568, 0.4842, 0.8868, 0.4842, 0.8868, 0.4785, 0.9168, 0.0, 0.0, 0.0, 0.0, 0.507, 0.7667, 0.5013, 0.7967, 0.4956, 0.8268, 0.4899, 0.8568, 0.3711, 0.6857, 0.0, 0.0, 0.0, 0.0, 0.221, 0.7141, 0.251, 0.7084, 0.2811, 0.7028, 0.3111, 0.6971, 0.3411, 0.6914])
me_002_1.materials.append(mat_x)
me_002_1.materials.append(mat_001)
me_002_1.update()
me_005 = bpy.data.meshes.new('立方体.005')
me_005.from_pydata([(-0.2357, -0.6321, -0.4975), (-0.2357, -0.5663, -0.5778), (-0.2357, -0.5005, -0.6582), (-0.2357, -0.4347, -0.7385), (-0.1414, -1.186, -1.354), (-0.1414, -1.581, -0.8726), (-0.2357, -0.698, -0.4172), (-0.2357, -0.7638, -0.3369), (-0.2357, -0.8296, -0.2566), (-0.1414, -0.4347, -0.7385), (-0.2357, -1.45, -1.033), (-0.2357, -1.384, -1.114), (-0.2357, -1.186, -1.354), (0.2357, -1.318, -1.194), (0.2357, -1.581, -0.8726), (-0.1414, -0.8296, -0.2566), (-0.04714, -0.4347, -0.7385), (-0.2357, -1.515, -0.9529), (-0.2357, -1.252, -1.274), (0.2357, -1.252, -1.274), (0.2357, -1.515, -0.9529), (0.04714, -1.581, -0.8726), (-0.04714, -0.8296, -0.2566), (0.04714, -0.4347, -0.7385), (-0.2357, -1.318, -1.194), (0.2357, -1.186, -1.354), (0.2357, -1.45, -1.033), (0.1414, -1.186, -1.354), (-0.04714, -1.581, -0.8726), (0.04714, -0.8296, -0.2566), (0.1414, -0.4347, -0.7385), (-0.2357, -1.581, -0.8726), (0.2357, -1.384, -1.114), (0.1414, -1.581, -0.8726), (0.04714, -1.186, -1.354), (-0.04714, -1.186, -1.354), (0.1414, -0.8296, -0.2566), (0.2357, -0.4347, -0.7385), (0.2357, -0.5005, -0.6582), (0.2357, -0.5663, -0.5778), (0.2357, -0.6321, -0.4975), (0.2357, -0.698, -0.4172), (0.2357, -0.7638, -0.3369), (0.2357, -0.8296, -0.2566), (-0.2357, -0.4411, -0.2067), (-0.2357, -0.5069, -0.1264), (-0.2357, -0.3753, -0.287), (-0.2357, -0.3094, -0.3673), (-0.2357, -0.2436, -0.4476), (-0.2357, -0.1778, -0.5279), (-0.2357, -0.5727, -0.04607), (0.2357, -0.1778, -0.5279), (0.2357, -0.2436, -0.4476), (0.2357, -0.3094, -0.3673), (0.2357, -0.3753, -0.287), (0.2357, -0.4411, -0.2067), (0.2357, -0.5069, -0.1264), (0.2357, -0.5727, -0.04607), (0.1414, -0.5727, -0.04607), (0.1414, -0.1778, -0.5279), (0.04714, -0.5727, -0.04607), (0.04714, -0.1778, -0.5279), (-0.04714, -0.5727, -0.04607), (-0.04714, -0.1778, -0.5279), (-0.1414, -0.5727, -0.04607), (-0.1414, -0.1778, -0.5279)], [], [(15, 8, 31, 5, 28, 21, 33, 14, 43, 36, 29, 22), (0, 1, 2, 3, 12, 18, 24, 11, 10, 17, 31, 8, 7, 6), (9, 16, 23, 30, 37, 25, 27, 34, 35, 4, 12, 3), (22, 29, 60, 62), (20, 14, 33, 21, 28, 5, 31, 17, 10, 11, 24, 18, 12, 4, 35, 34, 27, 25, 19, 13, 32, 26), (38, 39, 40, 41, 42, 43, 14, 20, 26, 32, 13, 19, 25, 37), (56, 55, 54, 53, 52, 51, 59, 61, 63, 65, 49, 48, 47, 46, 44, 45, 50, 64, 62, 60, 58, 57), (9, 3, 49, 65), (36, 43, 57, 58), (16, 9, 65, 63), (2, 1, 47, 48), (8, 15, 64, 50), (3, 2, 48, 49), (38, 37, 51, 52), (37, 30, 59, 51), (7, 8, 50, 45), (39, 38, 52, 53), (23, 16, 63, 61), (29, 36, 58, 60), (40, 39, 53, 54), (15, 22, 62, 64), (41, 40, 54, 55), (6, 7, 45, 44), (42, 41, 55, 56), (0, 6, 44, 46), (30, 23, 61, 59), (43, 42, 56, 57), (1, 0, 46, 47)])
_uv = me_005.uv_layers.new(name='UV 贴图')
_uv.uv.foreach_set('vector', [0.4842, 0.8868, 0.4785, 0.9168, 0.4785, 0.9168, 0.4842, 0.8868, 0.4899, 0.8568, 0.4956, 0.8268, 0.5013, 0.7967, 0.507, 0.7667, 0.507, 0.7667, 0.5013, 0.7967, 0.4956, 0.8268, 0.4899, 0.8568, 0.3498, 0.8155, 0.3069, 0.7817, 0.2639, 0.7479, 0.221, 0.7141, 0.221, 0.7141, 0.2639, 0.7479, 0.3069, 0.7817, 0.3498, 0.8155, 0.3927, 0.8493, 0.4356, 0.883, 0.4785, 0.9168, 0.4785, 0.9168, 0.4356, 0.883, 0.3927, 0.8493, 0.251, 0.7084, 0.2811, 0.7028, 0.3111, 0.6971, 0.3411, 0.6914, 0.3711, 0.6857, 0.3711, 0.6857, 0.3411, 0.6914, 0.3111, 0.6971, 0.2811, 0.7028, 0.251, 0.7084, 0.221, 0.7141, 0.221, 0.7141, 0.4899, 0.8568, 0.4956, 0.8268, 0.4956, 0.8268, 0.4899, 0.8568, 0.4843, 0.7532, 0.507, 0.7667, 0.5013, 0.7967, 0.4956, 0.8268, 0.4899, 0.8568, 0.4842, 0.8868, 0.4785, 0.9168, 0.4356, 0.883, 0.3927, 0.8493, 0.3498, 0.8155, 0.3069, 0.7817, 0.2639, 0.7479, 0.221, 0.7141, 0.251, 0.7084, 0.2811, 0.7028, 0.3111, 0.6971, 0.3411, 0.6914, 0.3711, 0.6857, 0.3938, 0.6992, 0.4164, 0.7127, 0.439, 0.7262, 0.4617, 0.7397, 0.3938, 0.6992, 0.4164, 0.7127, 0.439, 0.7262, 0.4617, 0.7397, 0.4843, 0.7532, 0.507, 0.7667, 0.507, 0.7667, 0.4843, 0.7532, 0.4617, 0.7397, 0.439, 0.7262, 0.4164, 0.7127, 0.3938, 0.6992, 0.3711, 0.6857, 0.3711, 0.6857, 0.4843, 0.7532, 0.4617, 0.7397, 0.439, 0.7262, 0.4164, 0.7127, 0.3938, 0.6992, 0.3711, 0.6857, 0.3411, 0.6914, 0.3111, 0.6971, 0.2811, 0.7028, 0.251, 0.7084, 0.221, 0.7141, 0.2639, 0.7479, 0.3069, 0.7817, 0.3498, 0.8155, 0.3927, 0.8493, 0.4356, 0.883, 0.4785, 0.9168, 0.4842, 0.8868, 0.4899, 0.8568, 0.4956, 0.8268, 0.5013, 0.7967, 0.507, 0.7667, 0.251, 0.7084, 0.221, 0.7141, 0.221, 0.7141, 0.251, 0.7084, 0.5013, 0.7967, 0.507, 0.7667, 0.507, 0.7667, 0.5013, 0.7967, 0.2811, 0.7028, 0.251, 0.7084, 0.251, 0.7084, 0.2811, 0.7028, 0.2639, 0.7479, 0.3069, 0.7817, 0.3069, 0.7817, 0.2639, 0.7479, 0.4785, 0.9168, 0.4842, 0.8868, 0.4842, 0.8868, 0.4785, 0.9168, 0.221, 0.7141, 0.2639, 0.7479, 0.2639, 0.7479, 0.221, 0.7141, 0.3938, 0.6992, 0.3711, 0.6857, 0.3711, 0.6857, 0.3938, 0.6992, 0.3711, 0.6857, 0.3411, 0.6914, 0.3411, 0.6914, 0.3711, 0.6857, 0.4356, 0.883, 0.4785, 0.9168, 0.4785, 0.9168, 0.4356, 0.883, 0.4164, 0.7127, 0.3938, 0.6992, 0.3938, 0.6992, 0.4164, 0.7127, 0.3111, 0.6971, 0.2811, 0.7028, 0.2811, 0.7028, 0.3111, 0.6971, 0.4956, 0.8268, 0.5013, 0.7967, 0.5013, 0.7967, 0.4956, 0.8268, 0.439, 0.7262, 0.4164, 0.7127, 0.4164, 0.7127, 0.439, 0.7262, 0.4842, 0.8868, 0.4899, 0.8568, 0.4899, 0.8568, 0.4842, 0.8868, 0.4617, 0.7397, 0.439, 0.7262, 0.439, 0.7262, 0.4617, 0.7397, 0.3927, 0.8493, 0.4356, 0.883, 0.4356, 0.883, 0.3927, 0.8493, 0.4843, 0.7532, 0.4617, 0.7397, 0.4617, 0.7397, 0.4843, 0.7532, 0.3498, 0.8155, 0.3927, 0.8493, 0.3927, 0.8493, 0.3498, 0.8155, 0.3411, 0.6914, 0.3111, 0.6971, 0.3111, 0.6971, 0.3411, 0.6914, 0.507, 0.7667, 0.4843, 0.7532, 0.4843, 0.7532, 0.507, 0.7667, 0.3069, 0.7817, 0.3498, 0.8155, 0.3498, 0.8155, 0.3069, 0.7817])
me_005.materials.append(mat_x)
me_005.materials.append(mat_001)
me_005.update()
me_004 = bpy.data.meshes.new('柱体.004')
me_004.from_pydata([(-0.3397, 0.03906, 0.04719), (-0.3397, 0.04752, 0.03866), (-0.3397, 0.05415, 0.02865), (-0.3397, 0.05869, 0.01754), (-0.3397, 0.06099, 0.005747), (-0.3397, 0.06094, -0.006261), (-0.3397, 0.05854, -0.01803), (-0.3397, 0.0539, -0.0291), (-0.3397, 0.04719, -0.03906), (-0.3397, 0.03866, -0.04752), (-0.3397, 0.02865, -0.05415), (-0.3397, 0.01754, -0.05869), (-0.3397, 0.005748, -0.06099), (-0.3397, -0.006262, -0.06094), (-0.3397, -0.01803, -0.05855), (-0.3397, -0.0291, -0.0539), (-0.3397, -0.03906, -0.04719), (-0.3397, -0.04752, -0.03866), (-0.3397, -0.05415, -0.02865), (-0.3397, -0.05869, -0.01754), (-0.3397, -0.06099, -0.005748), (-0.3397, -0.06094, 0.006261), (-0.3397, -0.05854, 0.01803), (-0.3397, -0.0539, 0.0291), (-0.3397, -0.04719, 0.03906), (-0.3397, -0.03866, 0.04752), (-0.3397, -0.02865, 0.05415), (-0.3397, -0.01753, 0.05869), (-0.3397, -0.005747, 0.06099), (-0.3397, 0.006261, 0.06094), (-0.3397, 0.01803, 0.05854), (-0.3397, 0.0291, 0.0539), (-0.3397, 0.2527, 0.3053), (-0.3397, 0.3074, 0.2501), (0.2264, 0.3074, 0.2501), (0.2264, 0.2527, 0.3053), (-0.3397, 0.3503, 0.1853), (0.2264, 0.3503, 0.1853), (-0.3397, 0.3797, 0.1134), (0.2264, 0.3797, 0.1134), (-0.3397, 0.3945, 0.03718), (0.2264, 0.3945, 0.03718), (-0.3397, 0.3942, -0.0405), (0.2264, 0.3942, -0.0405), (-0.3397, 0.3787, -0.1166), (0.2264, 0.3787, -0.1166), (-0.3397, 0.3487, -0.1883), (0.2264, 0.3487, -0.1883), (-0.3397, 0.3053, -0.2527), (0.2264, 0.3053, -0.2527), (-0.3397, 0.2501, -0.3074), (0.2264, 0.2501, -0.3074), (-0.3397, 0.1853, -0.3503), (0.2264, 0.1853, -0.3503), (-0.3397, 0.1134, -0.3797), (0.2264, 0.1134, -0.3797), (-0.3397, 0.03718, -0.3945), (0.2264, 0.03718, -0.3945), (-0.3397, -0.0405, -0.3942), (0.2264, -0.0405, -0.3942), (-0.3397, -0.1166, -0.3787), (0.2264, -0.1166, -0.3787), (-0.3397, -0.1883, -0.3487), (0.2264, -0.1883, -0.3487), (-0.3397, -0.2527, -0.3053), (0.2264, -0.2527, -0.3053), (-0.3397, -0.3074, -0.2501), (0.2264, -0.3074, -0.2501), (-0.3397, -0.3503, -0.1853), (0.2264, -0.3503, -0.1853), (-0.3397, -0.3797, -0.1134), (0.2264, -0.3797, -0.1134), (-0.3397, -0.3945, -0.03718), (0.2264, -0.3945, -0.03718), (-0.3397, -0.3942, 0.0405), (0.2264, -0.3942, 0.0405), (-0.3397, -0.3787, 0.1166), (0.2264, -0.3787, 0.1166), (-0.3397, -0.3487, 0.1883), (0.2264, -0.3487, 0.1883), (-0.3397, -0.3053, 0.2527), (0.2264, -0.3053, 0.2527), (-0.3397, -0.2501, 0.3074), (0.2264, -0.2501, 0.3074), (-0.3397, -0.1853, 0.3503), (0.2264, -0.1853, 0.3503), (-0.3397, -0.1134, 0.3797), (0.2264, -0.1134, 0.3797), (-0.3397, -0.03718, 0.3945), (0.2264, -0.03718, 0.3945), (-0.3397, 0.0405, 0.3942), (0.2264, 0.0405, 0.3942), (-0.3397, 0.1166, 0.3787), (0.2264, 0.1166, 0.3787), (-0.3397, 0.1883, 0.3487), (0.2264, 0.1883, 0.3487), (0.2264, 0.04752, 0.03866), (0.2264, 0.03906, 0.04719), (0.2264, 0.05415, 0.02865), (0.2264, 0.05869, 0.01754), (0.2264, 0.06099, 0.005747), (0.2264, 0.06094, -0.006261), (0.2264, 0.05854, -0.01803), (0.2264, 0.0539, -0.0291), (0.2264, 0.04719, -0.03906), (0.2264, 0.03866, -0.04752), (0.2264, 0.02865, -0.05415), (0.2264, 0.01754, -0.05869), (0.2264, 0.005747, -0.06099), (0.2264, -0.006261, -0.06094), (0.2264, -0.01803, -0.05855), (0.2264, -0.0291, -0.0539), (0.2264, -0.03906, -0.04719), (0.2264, -0.04752, -0.03866), (0.2264, -0.05415, -0.02865), (0.2264, -0.05869, -0.01754), (0.2264, -0.06099, -0.005748), (0.2264, -0.06094, 0.006261), (0.2264, -0.05854, 0.01803), (0.2264, -0.0539, 0.0291), (0.2264, -0.04719, 0.03906), (0.2264, -0.03866, 0.04752), (0.2264, -0.02865, 0.05415), (0.2264, -0.01754, 0.05869), (0.2264, -0.005747, 0.06099), (0.2264, 0.006262, 0.06094), (0.2264, 0.01803, 0.05854), (0.2264, 0.0291, 0.0539), (-0.3397, 0.1598, 0.1931), (-0.3397, 0.1944, 0.1582), (0.2264, 0.1944, 0.1582), (0.2264, 0.1598, 0.1931), (-0.3397, 0.2216, 0.1172), (0.2264, 0.2216, 0.1172), (-0.3397, 0.2402, 0.07175), (0.2264, 0.2402, 0.07175), (-0.3397, 0.2495, 0.02352), (0.2264, 0.2495, 0.02352), (-0.3397, 0.2493, -0.02562), (0.2264, 0.2493, -0.02562), (-0.3397, 0.2396, -0.07377), (0.2264, 0.2396, -0.07377), (-0.3397, 0.2206, -0.1191), (0.2264, 0.2206, -0.1191), (-0.3397, 0.1931, -0.1598), (0.2264, 0.1931, -0.1598), (-0.3397, 0.1582, -0.1944), (0.2264, 0.1582, -0.1944), (-0.3397, 0.1172, -0.2216), (0.2264, 0.1172, -0.2216), (-0.3397, 0.07175, -0.2402), (0.2264, 0.07175, -0.2402), (-0.3397, 0.02352, -0.2495), (0.2264, 0.02352, -0.2495), (-0.3397, -0.02562, -0.2493), (0.2264, -0.02562, -0.2493), (-0.3397, -0.07377, -0.2396), (0.2264, -0.07377, -0.2396), (-0.3397, -0.1191, -0.2206), (0.2264, -0.1191, -0.2206), (-0.3397, -0.1598, -0.1931), (0.2264, -0.1598, -0.1931), (-0.3397, -0.1944, -0.1582), (0.2264, -0.1944, -0.1582), (-0.3397, -0.2216, -0.1172), (0.2264, -0.2216, -0.1172), (-0.3397, -0.2402, -0.07175), (0.2264, -0.2402, -0.07175), (-0.3397, -0.2495, -0.02352), (0.2264, -0.2495, -0.02352), (-0.3397, -0.2493, 0.02562), (0.2264, -0.2493, 0.02562), (-0.3397, -0.2396, 0.07377), (0.2264, -0.2396, 0.07377), (-0.3397, -0.2206, 0.1191), (0.2264, -0.2206, 0.1191), (-0.3397, -0.1931, 0.1598), (0.2264, -0.1931, 0.1598), (-0.3397, -0.1582, 0.1944), (0.2264, -0.1582, 0.1944), (-0.3397, -0.1172, 0.2216), (0.2264, -0.1172, 0.2216), (-0.3397, -0.07175, 0.2402), (0.2264, -0.07175, 0.2402), (-0.3397, -0.02352, 0.2495), (0.2264, -0.02352, 0.2495), (-0.3397, 0.02562, 0.2493), (0.2264, 0.02562, 0.2493), (-0.3397, 0.07377, 0.2396), (0.2264, 0.07377, 0.2396), (-0.3397, 0.1191, 0.2206), (0.2264, 0.1191, 0.2206)], [], [(32, 35, 34, 33), (33, 34, 37, 36), (36, 37, 39, 38), (38, 39, 41, 40), (40, 41, 43, 42), (42, 43, 45, 44), (44, 45, 47, 46), (46, 47, 49, 48), (48, 49, 51, 50), (50, 51, 53, 52), (52, 53, 55, 54), (54, 55, 57, 56), (56, 57, 59, 58), (58, 59, 61, 60), (60, 61, 63, 62), (62, 63, 65, 64), (64, 65, 67, 66), (66, 67, 69, 68), (68, 69, 71, 70), (70, 71, 73, 72), (72, 73, 75, 74), (74, 75, 77, 76), (76, 77, 79, 78), (78, 79, 81, 80), (80, 81, 83, 82), (82, 83, 85, 84), (84, 85, 87, 86), (86, 87, 89, 88), (88, 89, 91, 90), (90, 91, 93, 92), (92, 93, 95, 94), (94, 95, 35, 32), (96, 97, 127, 126, 125, 124, 123, 122, 121, 120, 119, 118, 117, 116, 115, 114, 113, 112, 111, 110, 109, 108, 107, 106, 105, 104, 103, 102, 101, 100, 99, 98), (129, 128, 32, 33), (131, 130, 34, 35), (132, 129, 33, 36), (130, 133, 37, 34), (134, 132, 36, 38), (133, 135, 39, 37), (136, 134, 38, 40), (135, 137, 41, 39), (138, 136, 40, 42), (137, 139, 43, 41), (140, 138, 42, 44), (139, 141, 45, 43), (142, 140, 44, 46), (141, 143, 47, 45), (144, 142, 46, 48), (143, 145, 49, 47), (146, 144, 48, 50), (145, 147, 51, 49), (148, 146, 50, 52), (147, 149, 53, 51), (150, 148, 52, 54), (149, 151, 55, 53), (152, 150, 54, 56), (151, 153, 57, 55), (154, 152, 56, 58), (153, 155, 59, 57), (156, 154, 58, 60), (155, 157, 61, 59), (158, 156, 60, 62), (157, 159, 63, 61), (160, 158, 62, 64), (159, 161, 65, 63), (162, 160, 64, 66), (161, 163, 67, 65), (164, 162, 66, 68), (163, 165, 69, 67), (166, 164, 68, 70), (165, 167, 71, 69), (168, 166, 70, 72), (167, 169, 73, 71), (170, 168, 72, 74), (169, 171, 75, 73), (172, 170, 74, 76), (171, 173, 77, 75), (174, 172, 76, 78), (173, 175, 79, 77), (176, 174, 78, 80), (175, 177, 81, 79), (178, 176, 80, 82), (177, 179, 83, 81), (180, 178, 82, 84), (179, 181, 85, 83), (182, 180, 84, 86), (181, 183, 87, 85), (184, 182, 86, 88), (183, 185, 89, 87), (186, 184, 88, 90), (185, 187, 91, 89), (188, 186, 90, 92), (187, 189, 93, 91), (190, 188, 92, 94), (189, 191, 95, 93), (128, 190, 94, 32), (191, 131, 35, 95), (0, 1, 2, 3, 4, 5, 6, 7, 8, 9, 10, 11, 12, 13, 14, 15, 16, 17, 18, 19, 20, 21, 22, 23, 24, 25, 26, 27, 28, 29, 30, 31), (1, 0, 128, 129), (97, 96, 130, 131), (2, 1, 129, 132), (96, 98, 133, 130), (3, 2, 132, 134), (98, 99, 135, 133), (4, 3, 134, 136), (99, 100, 137, 135), (5, 4, 136, 138), (100, 101, 139, 137), (6, 5, 138, 140), (101, 102, 141, 139), (7, 6, 140, 142), (102, 103, 143, 141), (8, 7, 142, 144), (103, 104, 145, 143), (9, 8, 144, 146), (104, 105, 147, 145), (10, 9, 146, 148), (105, 106, 149, 147), (11, 10, 148, 150), (106, 107, 151, 149), (12, 11, 150, 152), (107, 108, 153, 151), (13, 12, 152, 154), (108, 109, 155, 153), (14, 13, 154, 156), (109, 110, 157, 155), (15, 14, 156, 158), (110, 111, 159, 157), (16, 15, 158, 160), (111, 112, 161, 159), (17, 16, 160, 162), (112, 113, 163, 161), (18, 17, 162, 164), (113, 114, 165, 163), (19, 18, 164, 166), (114, 115, 167, 165), (20, 19, 166, 168), (115, 116, 169, 167), (21, 20, 168, 170), (116, 117, 171, 169), (22, 21, 170, 172), (117, 118, 173, 171), (23, 22, 172, 174), (118, 119, 175, 173), (24, 23, 174, 176), (119, 120, 177, 175), (25, 24, 176, 178), (120, 121, 179, 177), (26, 25, 178, 180), (121, 122, 181, 179), (27, 26, 180, 182), (122, 123, 183, 181), (28, 27, 182, 184), (123, 124, 185, 183), (29, 28, 184, 186), (124, 125, 187, 185), (30, 29, 186, 188), (125, 126, 189, 187), (31, 30, 188, 190), (126, 127, 191, 189), (0, 31, 190, 128), (127, 97, 131, 191)])
me_004.polygons.foreach_set('material_index', [1, 1, 1, 1, 1, 1, 1, 1, 1, 1, 1, 1, 1, 1, 1, 1, 1, 1, 1, 1, 1, 1, 1, 1, 1, 1, 1, 1, 1, 1, 1, 1, 1, 1, 1, 1, 1, 1, 1, 1, 1, 1, 1, 1, 1, 1, 1, 1, 1, 1, 1, 1, 1, 1, 1, 1, 1, 1, 1, 1, 1, 1, 1, 1, 1, 1, 1, 1, 1, 1, 1, 1, 1, 1, 1, 1, 1, 1, 1, 1, 1, 1, 1, 1, 1, 1, 1, 1, 1, 1, 1, 1, 1, 1, 1, 1, 1, 1, 0, 0, 0, 0, 0, 0, 0, 0, 0, 0, 0, 0, 0, 0, 0, 0, 0, 0, 0, 0, 0, 0, 0, 0, 0, 0, 0, 0, 0, 0, 0, 0, 0, 0, 0, 0, 0, 0, 0, 0, 0, 0, 0, 0, 0, 0, 0, 0, 0, 0, 0, 0, 0, 0, 0, 0, 0, 0, 0, 0, 0, 0, 0, 0])
_uv = me_004.uv_layers.new(name='UV 贴图')
_uv.uv.foreach_set('vector', [1.0, 0.5, 1.0, 1.0, 0.9688, 1.0, 0.9688, 0.5, 0.9688, 0.5, 0.9688, 1.0, 0.9375, 1.0, 0.9375, 0.5, 0.9375, 0.5, 0.9375, 1.0, 0.9062, 1.0, 0.9062, 0.5, 0.9062, 0.5, 0.9062, 1.0, 0.875, 1.0, 0.875, 0.5, 0.875, 0.5, 0.875, 1.0, 0.8438, 1.0, 0.8438, 0.5, 0.8438, 0.5, 0.8438, 1.0, 0.8125, 1.0, 0.8125, 0.5, 0.8125, 0.5, 0.8125, 1.0, 0.7812, 1.0, 0.7812, 0.5, 0.7812, 0.5, 0.7812, 1.0, 0.75, 1.0, 0.75, 0.5, 0.75, 0.5, 0.75, 1.0, 0.7188, 1.0, 0.7188, 0.5, 0.7188, 0.5, 0.7188, 1.0, 0.6875, 1.0, 0.6875, 0.5, 0.6875, 0.5, 0.6875, 1.0, 0.6562, 1.0, 0.6562, 0.5, 0.6562, 0.5, 0.6562, 1.0, 0.625, 1.0, 0.625, 0.5, 0.625, 0.5, 0.625, 1.0, 0.5938, 1.0, 0.5938, 0.5, 0.5938, 0.5, 0.5938, 1.0, 0.5625, 1.0, 0.5625, 0.5, 0.5625, 0.5, 0.5625, 1.0, 0.5312, 1.0, 0.5312, 0.5, 0.5312, 0.5, 0.5312, 1.0, 0.5, 1.0, 0.5, 0.5, 0.5, 0.5, 0.5, 1.0, 0.4688, 1.0, 0.4688, 0.5, 0.4688, 0.5, 0.4688, 1.0, 0.4375, 1.0, 0.4375, 0.5, 0.4375, 0.5, 0.4375, 1.0, 0.4062, 1.0, 0.4062, 0.5, 0.4062, 0.5, 0.4062, 1.0, 0.375, 1.0, 0.375, 0.5, 0.375, 0.5, 0.375, 1.0, 0.3438, 1.0, 0.3438, 0.5, 0.3438, 0.5, 0.3438, 1.0, 0.3125, 1.0, 0.3125, 0.5, 0.3125, 0.5, 0.3125, 1.0, 0.2812, 1.0, 0.2812, 0.5, 0.2812, 0.5, 0.2812, 1.0, 0.25, 1.0, 0.25, 0.5, 0.25, 0.5, 0.25, 1.0, 0.2188, 1.0, 0.2188, 0.5, 0.2188, 0.5, 0.2188, 1.0, 0.1875, 1.0, 0.1875, 0.5, 0.1875, 0.5, 0.1875, 1.0, 0.1562, 1.0, 0.1562, 0.5, 0.1562, 0.5, 0.1562, 1.0, 0.125, 1.0, 0.125, 0.5, 0.125, 0.5, 0.125, 1.0, 0.09375, 1.0, 0.09375, 0.5, 0.09375, 0.5, 0.09375, 1.0, 0.0625, 1.0, 0.0625, 0.5, 0.0625, 0.5, 0.0625, 1.0, 0.03125, 1.0, 0.03125, 0.5, 0.03125, 0.5, 0.03125, 1.0, 0.0, 1.0, 0.0, 0.5, 0.2572, 0.2864, 0.25, 0.2871, 0.2428, 0.2864, 0.2358, 0.2843, 0.2294, 0.2808, 0.2238, 0.2762, 0.2192, 0.2706, 0.2157, 0.2642, 0.2136, 0.2572, 0.2129, 0.25, 0.2136, 0.2428, 0.2157, 0.2358, 0.2192, 0.2294, 0.2238, 0.2238, 0.2294, 0.2192, 0.2358, 0.2157, 0.2428, 0.2136, 0.25, 0.2129, 0.2572, 0.2136, 0.2642, 0.2157, 0.2706, 0.2192, 0.2762, 0.2238, 0.2808, 0.2294, 0.2843, 0.2358, 0.2864, 0.2428, 0.2871, 0.25, 0.2864, 0.2572, 0.2843, 0.2642, 0.2808, 0.2706, 0.2762, 0.2762, 0.2706, 0.2808, 0.2642, 0.2843, 0.7796, 0.3989, 0.75, 0.4018, 0.75, 0.49, 0.7968, 0.4854, 0.25, 0.4018, 0.2796, 0.3989, 0.2968, 0.4854, 0.25, 0.49, 0.8081, 0.3902, 0.7796, 0.3989, 0.7968, 0.4854, 0.8418, 0.4717, 0.2796, 0.3989, 0.3081, 0.3902, 0.3418, 0.4717, 0.2968, 0.4854, 0.8343, 0.3762, 0.8081, 0.3902, 0.8418, 0.4717, 0.8833, 0.4496, 0.3081, 0.3902, 0.3343, 0.3762, 0.3833, 0.4496, 0.3418, 0.4717, 0.8573, 0.3573, 0.8343, 0.3762, 0.8833, 0.4496, 0.9197, 0.4197, 0.3343, 0.3762, 0.3573, 0.3573, 0.4197, 0.4197, 0.3833, 0.4496, 0.8762, 0.3343, 0.8573, 0.3573, 0.9197, 0.4197, 0.9496, 0.3833, 0.3573, 0.3573, 0.3762, 0.3343, 0.4496, 0.3833, 0.4197, 0.4197, 0.8902, 0.3081, 0.8762, 0.3343, 0.9496, 0.3833, 0.9717, 0.3418, 0.3762, 0.3343, 0.3902, 0.3081, 0.4717, 0.3418, 0.4496, 0.3833, 0.8989, 0.2796, 0.8902, 0.3081, 0.9717, 0.3418, 0.9854, 0.2968, 0.3902, 0.3081, 0.3989, 0.2796, 0.4854, 0.2968, 0.4717, 0.3418, 0.9018, 0.25, 0.8989, 0.2796, 0.9854, 0.2968, 0.99, 0.25, 0.3989, 0.2796, 0.4018, 0.25, 0.49, 0.25, 0.4854, 0.2968, 0.8989, 0.2204, 0.9018, 0.25, 0.99, 0.25, 0.9854, 0.2032, 0.4018, 0.25, 0.3989, 0.2204, 0.4854, 0.2032, 0.49, 0.25, 0.8902, 0.1919, 0.8989, 0.2204, 0.9854, 0.2032, 0.9717, 0.1582, 0.3989, 0.2204, 0.3902, 0.1919, 0.4717, 0.1582, 0.4854, 0.2032, 0.8762, 0.1657, 0.8902, 0.1919, 0.9717, 0.1582, 0.9496, 0.1167, 0.3902, 0.1919, 0.3762, 0.1657, 0.4496, 0.1167, 0.4717, 0.1582, 0.8573, 0.1427, 0.8762, 0.1657, 0.9496, 0.1167, 0.9197, 0.08029, 0.3762, 0.1657, 0.3573, 0.1427, 0.4197, 0.08029, 0.4496, 0.1167, 0.8343, 0.1238, 0.8573, 0.1427, 0.9197, 0.08029, 0.8833, 0.05045, 0.3573, 0.1427, 0.3343, 0.1238, 0.3833, 0.05045, 0.4197, 0.08029, 0.8081, 0.1098, 0.8343, 0.1238, 0.8833, 0.05045, 0.8418, 0.02827, 0.3343, 0.1238, 0.3081, 0.1098, 0.3418, 0.02827, 0.3833, 0.05045, 0.7796, 0.1011, 0.8081, 0.1098, 0.8418, 0.02827, 0.7968, 0.01461, 0.3081, 0.1098, 0.2796, 0.1011, 0.2968, 0.01461, 0.3418, 0.02827, 0.75, 0.09819, 0.7796, 0.1011, 0.7968, 0.01461, 0.75, 0.01, 0.2796, 0.1011, 0.25, 0.09819, 0.25, 0.01, 0.2968, 0.01461, 0.7204, 0.1011, 0.75, 0.09819, 0.75, 0.01, 0.7032, 0.01461, 0.25, 0.09819, 0.2204, 0.1011, 0.2032, 0.01461, 0.25, 0.01, 0.6919, 0.1098, 0.7204, 0.1011, 0.7032, 0.01461, 0.6582, 0.02827, 0.2204, 0.1011, 0.1919, 0.1098, 0.1582, 0.02827, 0.2032, 0.01461, 0.6657, 0.1238, 0.6919, 0.1098, 0.6582, 0.02827, 0.6167, 0.05045, 0.1919, 0.1098, 0.1657, 0.1238, 0.1167, 0.05045, 0.1582, 0.02827, 0.6427, 0.1427, 0.6657, 0.1238, 0.6167, 0.05045, 0.5803, 0.08029, 0.1657, 0.1238, 0.1427, 0.1427, 0.08029, 0.08029, 0.1167, 0.05045, 0.6238, 0.1657, 0.6427, 0.1427, 0.5803, 0.08029, 0.5504, 0.1167, 0.1427, 0.1427, 0.1238, 0.1657, 0.05045, 0.1167, 0.08029, 0.08029, 0.6098, 0.1919, 0.6238, 0.1657, 0.5504, 0.1167, 0.5283, 0.1582, 0.1238, 0.1657, 0.1098, 0.1919, 0.02827, 0.1582, 0.05045, 0.1167, 0.6011, 0.2204, 0.6098, 0.1919, 0.5283, 0.1582, 0.5146, 0.2032, 0.1098, 0.1919, 0.1011, 0.2204, 0.01461, 0.2032, 0.02827, 0.1582, 0.5982, 0.25, 0.6011, 0.2204, 0.5146, 0.2032, 0.51, 0.25, 0.1011, 0.2204, 0.09819, 0.25, 0.01, 0.25, 0.01461, 0.2032, 0.6011, 0.2796, 0.5982, 0.25, 0.51, 0.25, 0.5146, 0.2968, 0.09819, 0.25, 0.1011, 0.2796, 0.01461, 0.2968, 0.01, 0.25, 0.6098, 0.3081, 0.6011, 0.2796, 0.5146, 0.2968, 0.5283, 0.3418, 0.1011, 0.2796, 0.1098, 0.3081, 0.02827, 0.3418, 0.01461, 0.2968, 0.6238, 0.3343, 0.6098, 0.3081, 0.5283, 0.3418, 0.5504, 0.3833, 0.1098, 0.3081, 0.1238, 0.3343, 0.05045, 0.3833, 0.02827, 0.3418, 0.6427, 0.3573, 0.6238, 0.3343, 0.5504, 0.3833, 0.5803, 0.4197, 0.1238, 0.3343, 0.1427, 0.3573, 0.08029, 0.4197, 0.05045, 0.3833, 0.6657, 0.3762, 0.6427, 0.3573, 0.5803, 0.4197, 0.6167, 0.4496, 0.1427, 0.3573, 0.1657, 0.3762, 0.1167, 0.4496, 0.08029, 0.4197, 0.6919, 0.3902, 0.6657, 0.3762, 0.6167, 0.4496, 0.6582, 0.4717, 0.1657, 0.3762, 0.1919, 0.3902, 0.1582, 0.4717, 0.1167, 0.4496, 0.7204, 0.3989, 0.6919, 0.3902, 0.6582, 0.4717, 0.7032, 0.4854, 0.1919, 0.3902, 0.2204, 0.3989, 0.2032, 0.4854, 0.1582, 0.4717, 0.75, 0.4018, 0.7204, 0.3989, 0.7032, 0.4854, 0.75, 0.49, 0.2204, 0.3989, 0.25, 0.4018, 0.25, 0.49, 0.2032, 0.4854, 0.75, 0.2871, 0.7572, 0.2864, 0.7642, 0.2843, 0.7706, 0.2808, 0.7762, 0.2762, 0.7808, 0.2706, 0.7843, 0.2642, 0.7864, 0.2572, 0.7871, 0.25, 0.7864, 0.2428, 0.7843, 0.2358, 0.7808, 0.2294, 0.7762, 0.2238, 0.7706, 0.2192, 0.7642, 0.2157, 0.7572, 0.2136, 0.75, 0.2129, 0.7428, 0.2136, 0.7358, 0.2157, 0.7294, 0.2192, 0.7238, 0.2238, 0.7192, 0.2294, 0.7157, 0.2358, 0.7136, 0.2428, 0.7129, 0.25, 0.7136, 0.2572, 0.7157, 0.2642, 0.7192, 0.2706, 0.7238, 0.2762, 0.7294, 0.2808, 0.7358, 0.2843, 0.7428, 0.2864, 0.7572, 0.2864, 0.75, 0.2871, 0.75, 0.4018, 0.7796, 0.3989, 0.25, 0.2871, 0.2572, 0.2864, 0.2796, 0.3989, 0.25, 0.4018, 0.7642, 0.2843, 0.7572, 0.2864, 0.7796, 0.3989, 0.8081, 0.3902, 0.2572, 0.2864, 0.2642, 0.2843, 0.3081, 0.3902, 0.2796, 0.3989, 0.7706, 0.2808, 0.7642, 0.2843, 0.8081, 0.3902, 0.8343, 0.3762, 0.2642, 0.2843, 0.2706, 0.2808, 0.3343, 0.3762, 0.3081, 0.3902, 0.7762, 0.2762, 0.7706, 0.2808, 0.8343, 0.3762, 0.8573, 0.3573, 0.2706, 0.2808, 0.2762, 0.2762, 0.3573, 0.3573, 0.3343, 0.3762, 0.7808, 0.2706, 0.7762, 0.2762, 0.8573, 0.3573, 0.8762, 0.3343, 0.2762, 0.2762, 0.2808, 0.2706, 0.3762, 0.3343, 0.3573, 0.3573, 0.7843, 0.2642, 0.7808, 0.2706, 0.8762, 0.3343, 0.8902, 0.3081, 0.2808, 0.2706, 0.2843, 0.2642, 0.3902, 0.3081, 0.3762, 0.3343, 0.7864, 0.2572, 0.7843, 0.2642, 0.8902, 0.3081, 0.8989, 0.2796, 0.2843, 0.2642, 0.2864, 0.2572, 0.3989, 0.2796, 0.3902, 0.3081, 0.7871, 0.25, 0.7864, 0.2572, 0.8989, 0.2796, 0.9018, 0.25, 0.2864, 0.2572, 0.2871, 0.25, 0.4018, 0.25, 0.3989, 0.2796, 0.7864, 0.2428, 0.7871, 0.25, 0.9018, 0.25, 0.8989, 0.2204, 0.2871, 0.25, 0.2864, 0.2428, 0.3989, 0.2204, 0.4018, 0.25, 0.7843, 0.2358, 0.7864, 0.2428, 0.8989, 0.2204, 0.8902, 0.1919, 0.2864, 0.2428, 0.2843, 0.2358, 0.3902, 0.1919, 0.3989, 0.2204, 0.7808, 0.2294, 0.7843, 0.2358, 0.8902, 0.1919, 0.8762, 0.1657, 0.2843, 0.2358, 0.2808, 0.2294, 0.3762, 0.1657, 0.3902, 0.1919, 0.7762, 0.2238, 0.7808, 0.2294, 0.8762, 0.1657, 0.8573, 0.1427, 0.2808, 0.2294, 0.2762, 0.2238, 0.3573, 0.1427, 0.3762, 0.1657, 0.7706, 0.2192, 0.7762, 0.2238, 0.8573, 0.1427, 0.8343, 0.1238, 0.2762, 0.2238, 0.2706, 0.2192, 0.3343, 0.1238, 0.3573, 0.1427, 0.7642, 0.2157, 0.7706, 0.2192, 0.8343, 0.1238, 0.8081, 0.1098, 0.2706, 0.2192, 0.2642, 0.2157, 0.3081, 0.1098, 0.3343, 0.1238, 0.7572, 0.2136, 0.7642, 0.2157, 0.8081, 0.1098, 0.7796, 0.1011, 0.2642, 0.2157, 0.2572, 0.2136, 0.2796, 0.1011, 0.3081, 0.1098, 0.75, 0.2129, 0.7572, 0.2136, 0.7796, 0.1011, 0.75, 0.09819, 0.2572, 0.2136, 0.25, 0.2129, 0.25, 0.09819, 0.2796, 0.1011, 0.7428, 0.2136, 0.75, 0.2129, 0.75, 0.09819, 0.7204, 0.1011, 0.25, 0.2129, 0.2428, 0.2136, 0.2204, 0.1011, 0.25, 0.09819, 0.7358, 0.2157, 0.7428, 0.2136, 0.7204, 0.1011, 0.6919, 0.1098, 0.2428, 0.2136, 0.2358, 0.2157, 0.1919, 0.1098, 0.2204, 0.1011, 0.7294, 0.2192, 0.7358, 0.2157, 0.6919, 0.1098, 0.6657, 0.1238, 0.2358, 0.2157, 0.2294, 0.2192, 0.1657, 0.1238, 0.1919, 0.1098, 0.7238, 0.2238, 0.7294, 0.2192, 0.6657, 0.1238, 0.6427, 0.1427, 0.2294, 0.2192, 0.2238, 0.2238, 0.1427, 0.1427, 0.1657, 0.1238, 0.7192, 0.2294, 0.7238, 0.2238, 0.6427, 0.1427, 0.6238, 0.1657, 0.2238, 0.2238, 0.2192, 0.2294, 0.1238, 0.1657, 0.1427, 0.1427, 0.7157, 0.2358, 0.7192, 0.2294, 0.6238, 0.1657, 0.6098, 0.1919, 0.2192, 0.2294, 0.2157, 0.2358, 0.1098, 0.1919, 0.1238, 0.1657, 0.7136, 0.2428, 0.7157, 0.2358, 0.6098, 0.1919, 0.6011, 0.2204, 0.2157, 0.2358, 0.2136, 0.2428, 0.1011, 0.2204, 0.1098, 0.1919, 0.7129, 0.25, 0.7136, 0.2428, 0.6011, 0.2204, 0.5982, 0.25, 0.2136, 0.2428, 0.2129, 0.25, 0.09819, 0.25, 0.1011, 0.2204, 0.7136, 0.2572, 0.7129, 0.25, 0.5982, 0.25, 0.6011, 0.2796, 0.2129, 0.25, 0.2136, 0.2572, 0.1011, 0.2796, 0.09819, 0.25, 0.7157, 0.2642, 0.7136, 0.2572, 0.6011, 0.2796, 0.6098, 0.3081, 0.2136, 0.2572, 0.2157, 0.2642, 0.1098, 0.3081, 0.1011, 0.2796, 0.7192, 0.2706, 0.7157, 0.2642, 0.6098, 0.3081, 0.6238, 0.3343, 0.2157, 0.2642, 0.2192, 0.2706, 0.1238, 0.3343, 0.1098, 0.3081, 0.7238, 0.2762, 0.7192, 0.2706, 0.6238, 0.3343, 0.6427, 0.3573, 0.2192, 0.2706, 0.2238, 0.2762, 0.1427, 0.3573, 0.1238, 0.3343, 0.7294, 0.2808, 0.7238, 0.2762, 0.6427, 0.3573, 0.6657, 0.3762, 0.2238, 0.2762, 0.2294, 0.2808, 0.1657, 0.3762, 0.1427, 0.3573, 0.7358, 0.2843, 0.7294, 0.2808, 0.6657, 0.3762, 0.6919, 0.3902, 0.2294, 0.2808, 0.2358, 0.2843, 0.1919, 0.3902, 0.1657, 0.3762, 0.7428, 0.2864, 0.7358, 0.2843, 0.6919, 0.3902, 0.7204, 0.3989, 0.2358, 0.2843, 0.2428, 0.2864, 0.2204, 0.3989, 0.1919, 0.3902, 0.75, 0.2871, 0.7428, 0.2864, 0.7204, 0.3989, 0.75, 0.4018, 0.2428, 0.2864, 0.25, 0.2871, 0.25, 0.4018, 0.2204, 0.3989])
me_004.materials.append(mat_x)
me_004.materials.append(mat_002)
me_004.update()
me_006 = bpy.data.meshes.new('立方体.006')
me_006.from_pydata([(-0.2357, -1.515, 1.395), (-0.2357, -1.411, 1.394), (-0.2357, -1.307, 1.394), (-0.2357, -1.203, 1.393), (-0.2357, -1.619, 1.395), (-0.2357, -1.723, 1.396), (-0.2357, -1.826, 1.396), (-0.1414, -1.203, 1.393), (-0.1414, -1.826, 1.396), (-0.04714, -1.203, 1.393), (-0.04714, -1.826, 1.396), (0.04714, -1.203, 1.393), (0.04714, -1.826, 1.396), (0.1414, -1.203, 1.393), (0.1414, -1.826, 1.396), (0.2357, -1.203, 1.393), (0.2357, -1.307, 1.394), (0.2357, -1.411, 1.394), (0.2357, -1.515, 1.395), (0.2357, -1.619, 1.395), (0.2357, -1.723, 1.396), (0.2357, -1.826, 1.396), (-0.2357, -1.616, 0.3507), (0.2357, -1.616, 0.3507), (-0.1414, -1.616, 0.3507), (-0.2357, -1.314, 0.08622), (-0.04714, -1.616, 0.3507), (0.2357, -1.314, 0.08622), (0.04714, -1.616, 0.3507), (0.1414, -1.616, 0.3507), (0.1414, -1.21, 0.08571), (0.2357, -1.21, 0.08571), (-0.2357, -1.21, 0.08571), (-0.1414, -1.21, 0.08571), (0.04714, -1.21, 0.08571), (-0.04714, -1.21, 0.08571)], [], [(6, 3, 32, 25, 22), (20, 19, 18, 17, 16, 15, 13, 11, 9, 7, 3, 2, 1, 0, 4, 5, 6, 8, 10, 12, 14, 21), (15, 31, 30, 34, 35, 33, 32, 3, 7, 9, 11, 13), (27, 31, 15, 21, 23), (6, 22, 24, 26, 28, 29, 23, 21, 14, 12, 10, 8), (24, 22, 25, 27, 23, 29, 28, 26), (31, 27, 25, 32, 33, 35, 34, 30)])
_uv = me_006.uv_layers.new(name='UV 贴图')
_uv.uv.foreach_set('vector', [0.4785, 0.9168, 0.221, 0.7141, 0.221, 0.7141, 0.0, 0.0, 0.4785, 0.9168, 0.4843, 0.7532, 0.4617, 0.7397, 0.439, 0.7262, 0.4164, 0.7127, 0.3938, 0.6992, 0.3711, 0.6857, 0.3411, 0.6914, 0.3111, 0.6971, 0.2811, 0.7028, 0.251, 0.7084, 0.221, 0.7141, 0.2639, 0.7479, 0.3069, 0.7817, 0.3498, 0.8155, 0.3927, 0.8493, 0.4356, 0.883, 0.4785, 0.9168, 0.4842, 0.8868, 0.4899, 0.8568, 0.4956, 0.8268, 0.5013, 0.7967, 0.507, 0.7667, 0.3711, 0.6857, 0.3711, 0.6857, 0.3411, 0.6914, 0.3111, 0.6971, 0.2811, 0.7028, 0.251, 0.7084, 0.221, 0.7141, 0.221, 0.7141, 0.251, 0.7084, 0.2811, 0.7028, 0.3111, 0.6971, 0.3411, 0.6914, 0.0, 0.0, 0.3711, 0.6857, 0.3711, 0.6857, 0.507, 0.7667, 0.507, 0.7667, 0.4785, 0.9168, 0.4785, 0.9168, 0.4842, 0.8868, 0.4899, 0.8568, 0.4956, 0.8268, 0.5013, 0.7967, 0.507, 0.7667, 0.507, 0.7667, 0.5013, 0.7967, 0.4956, 0.8268, 0.4899, 0.8568, 0.4842, 0.8868, 0.4842, 0.8868, 0.4785, 0.9168, 0.0, 0.0, 0.0, 0.0, 0.507, 0.7667, 0.5013, 0.7967, 0.4956, 0.8268, 0.4899, 0.8568, 0.3711, 0.6857, 0.0, 0.0, 0.0, 0.0, 0.221, 0.7141, 0.251, 0.7084, 0.2811, 0.7028, 0.3111, 0.6971, 0.3411, 0.6914])
me_006.materials.append(mat_x)
me_006.materials.append(mat_001)
me_006.update()

# ---- objects
ob_x = bpy.data.objects.new('柱体', me_x)
ob_002 = bpy.data.objects.new('柱体.002', me_002)
ob_x_1 = bpy.data.objects.new('立方体', me_x_1)
ob_001 = bpy.data.objects.new('立方体.001', me_001)
ob_001_1 = bpy.data.objects.new('柱体.001', me_003)
ob_002_1 = bpy.data.objects.new('立方体.002', me_002_1)
ob_003 = bpy.data.objects.new('立方体.003', me_005)
ob_003_1 = bpy.data.objects.new('柱体.003', me_004)
ob_004 = bpy.data.objects.new('立方体.004', me_006)

# ---- transforms, parenting, visibility, modifiers, constraints
ob_x.location = (0.0, 0.0, 0.0)
ob_002.location = (0.07143, 0.0, 2.7)
ob_x_1.parent = ob_002
ob_x_1.matrix_parent_inverse = Matrix(((1.0, -0.0, 0.0, -0.07143), (-0.0, 1.0, -0.0, 0.0), (0.0, -0.0, 1.0, -2.7), (-0.0, 0.0, -0.0, 1.0)))
ob_x_1.location = (0.0, 0.0, 0.0)
ob_001.parent = ob_x_1
ob_001.location = (0.0, 0.0, 2.6)
_m = ob_001.modifiers.new('实体化', 'SOLIDIFY')
_m.thickness = -0.1
_m.material_offset = 1
_m.use_flip_normals = True
ob_001_1.parent = ob_001
ob_001_1.matrix_parent_inverse = Matrix(((1.0, -0.0, 0.0, -0.0), (-0.0, 1.0, -0.0, 0.0), (0.0, -0.0, 1.0, -2.6), (-0.0, 0.0, -0.0, 1.0)))
ob_001_1.location = (0.05661, -1.494, 1.426)
ob_002_1.parent = ob_001_1
ob_002_1.matrix_parent_inverse = Matrix(((1.0, -1.323e-23, 9.861e-32, -0.05661), (1.323e-23, 1.0, -1.49e-08, 1.494), (9.861e-32, 1.49e-08, 1.0, -1.426), (-0.0, 0.0, -0.0, 1.0)))
ob_002_1.location = (-3.309e-23, 5.96e-08, 0.0)
_m = ob_002_1.modifiers.new('实体化', 'SOLIDIFY')
_m.thickness = -0.1
_m.material_offset = 1
_m.use_flip_normals = True
ob_003.parent = ob_x_1
ob_003.location = (0.0, 0.0, 2.6)
ob_003.scale = (1.0, -1.0, 1.0)
_m = ob_003.modifiers.new('实体化', 'SOLIDIFY')
_m.thickness = -0.1
_m.material_offset = 1
_m.use_flip_normals = True
ob_003_1.parent = ob_003
ob_003_1.matrix_parent_inverse = Matrix(((1.0, -0.0, 0.0, -0.0), (-0.0, 1.0, -0.0, 0.0), (0.0, -0.0, 1.0, -2.6), (-0.0, 0.0, -0.0, 1.0)))
ob_003_1.location = (0.05661, -1.494, 1.426)
ob_004.parent = ob_003_1
ob_004.matrix_parent_inverse = Matrix(((1.0, -1.323e-23, 9.861e-32, -0.05661), (1.323e-23, 1.0, -1.49e-08, 1.494), (9.861e-32, 1.49e-08, 1.0, -1.426), (-0.0, 0.0, -0.0, 1.0)))
ob_004.location = (-3.309e-23, 5.96e-08, 0.0)
_m = ob_004.modifiers.new('实体化', 'SOLIDIFY')
_m.thickness = -0.1
_m.material_offset = 1
_m.use_flip_normals = True

# ---- collection membership
col_x.objects.link(ob_x)
col_x.objects.link(ob_002)
col_x.objects.link(ob_x_1)
col_x.objects.link(ob_001)
col_x.objects.link(ob_001_1)
col_x.objects.link(ob_002_1)
col_x.objects.link(ob_003)
col_x.objects.link(ob_003_1)
col_x.objects.link(ob_004)

# ---- scene / render settings (as saved in the file)
scene.frame_start = 1; scene.frame_end = 250; scene.frame_set(1)
scene.render.engine = 'BLENDER_EEVEE_NEXT'
bpy.context.view_layer.update()

# ---- added for rendering (the .blend has no active camera and no usable light): camera, sun
cam_auto = bpy.data.cameras.new('AutoCamera')
cam_auto.lens = 50.0
cam_auto.sensor_width = 36.0
cam_auto.clip_end = 1000.0
ob_auto_camera = bpy.data.objects.new('AutoCamera', cam_auto)
scene.collection.objects.link(ob_auto_camera)
ob_auto_camera.location = (5.49467, -6.59361, 6.66047)
ob_auto_camera.rotation_euler = (1.09748, -7.21219e-08, 0.694738)
scene.camera = ob_auto_camera
light_auto_sun = bpy.data.lights.new('AutoSun', 'SUN')
light_auto_sun.energy = 3.0
light_auto_sun.angle = 0.0523599
ob_auto_sun = bpy.data.objects.new('AutoSun', light_auto_sun)
scene.collection.objects.link(ob_auto_sun)
ob_auto_sun.rotation_euler = (0.872665, 0.174533, 0.523599)
bpy.context.view_layer.update()
